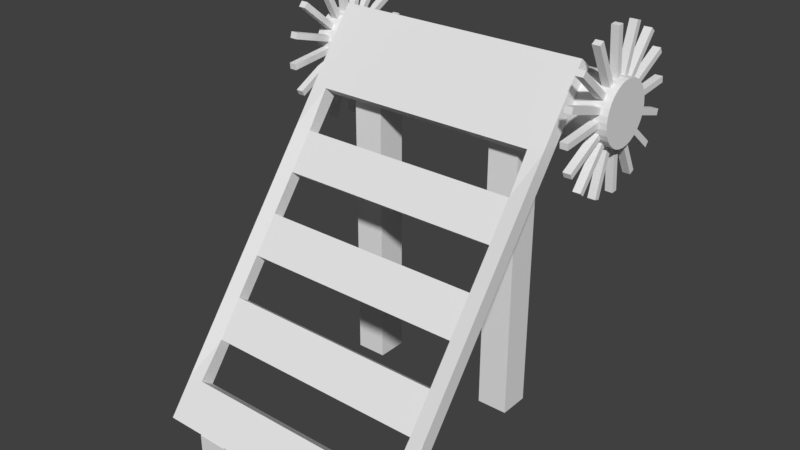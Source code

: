 # Source: Torture_1.blend  (saved by Blender 2.78.0; exported with 4.5.12 LTS)
import bpy
from mathutils import Matrix  # noqa: F401  (used for matrix-valued properties, if any)

bpy.ops.wm.read_factory_settings(use_empty=True)
scene = bpy.context.scene
scene.name = 'Scene'

# ---- collections
col_collection_1 = bpy.data.collections.new('Collection 1'); scene.collection.children.link(col_collection_1)

# ---- materials (node trees are filled in below, after node groups)
mat_material = bpy.data.materials.new('Material')
mat_material.alpha_threshold = 0.0
mat_material.use_transparent_shadow = False
mat_material.roughness = 0.5
mat_material.line_color = (0.0, 0.0, 0.0, 1.0)

# ---- material node trees

# ---- world
world_world = bpy.data.worlds.new('World'); scene.world = world_world
world_world.color = (0.05088, 0.05088, 0.05088)
world_world.use_sun_shadow = False
world_world.sun_shadow_jitter_overblur = 0.0
world_world.cycles.sampling_method = 'MANUAL'

# ---- meshes
me_cube = bpy.data.meshes.new('Cube')
me_cube.from_pydata([(0.6, 1.1, 0.0), (0.6, 0.9, 0.0), (0.4, 0.9, 0.0), (0.4, 1.1, 0.0), (0.6, 1.1, 2.127), (0.6, 0.9, 2.0), (0.4, 0.9, 2.0), (0.4, 1.1, 2.127), (-0.4, 1.1, 0.0), (-0.4, 0.9, 0.0), (-0.6, 0.9, 0.0), (-0.6, 1.1, 0.0), (-0.4, 1.1, 2.127), (-0.4, 0.9, 2.0), (-0.6, 0.9, 2.0), (-0.6, 1.1, 2.127), (0.6099, -0.331, -0.02894), (0.6099, -0.531, -0.02894), (0.4099, -0.531, -0.02894), (0.4099, -0.331, -0.02894), (0.6099, -0.331, 0.2647), (0.6099, -0.531, 0.08885), (0.4099, -0.531, 0.08885), (0.4099, -0.331, 0.2647), (-0.3901, -0.331, -0.02894), (-0.3901, -0.531, -0.02894), (-0.5901, -0.531, -0.02894), (-0.5901, -0.331, -0.02894), (-0.3901, -0.331, 0.2647), (-0.3901, -0.531, 0.08885), (-0.5901, -0.531, 0.08885), (-0.5901, -0.331, 0.2647), (-0.8342, -0.4577, 0.04457), (-0.8342, -0.5377, 0.1046), (-0.8342, 1.188, 2.238), (-0.8342, 1.108, 2.298), (0.8342, -0.4577, 0.04457), (0.8342, -0.5377, 0.1046), (0.8342, 1.188, 2.238), (0.8342, 1.108, 2.298), (-0.8342, 0.8586, 1.799), (-0.8342, 0.5295, 1.36), (-0.8342, 0.2004, 0.9218), (-0.8342, -0.1287, 0.4832), (-0.8342, -0.2087, 0.5432), (-0.8342, 0.1204, 0.9818), (-0.8342, 0.4495, 1.42), (-0.8342, 0.7786, 1.859), (0.8342, -0.1287, 0.4832), (0.8342, 0.2004, 0.9218), (0.8342, 0.5295, 1.36), (0.8342, 0.8586, 1.799), (0.8342, 0.7786, 1.859), (0.8342, 0.4495, 1.42), (0.8342, 0.1204, 0.9818), (0.8342, -0.2087, 0.5432), (0.7342, 1.188, 2.238), (0.7342, 1.108, 2.298), (0.7342, -0.4577, 0.04457), (0.7342, -0.5377, 0.1046), (0.7342, 0.7786, 1.859), (0.7342, 0.4627, 1.41), (0.7342, 0.1336, 0.9719), (0.7342, -0.1954, 0.5333), (0.7342, 0.8586, 1.799), (0.7342, 0.5295, 1.36), (0.7342, 0.2004, 0.9218), (0.7342, -0.1287, 0.4832), (-0.7342, 1.188, 2.238), (-0.7342, -0.5377, 0.1046), (-0.7342, 0.8586, 1.799), (-0.7342, 0.5295, 1.36), (-0.7342, 0.2004, 0.9218), (-0.7342, -0.1287, 0.4832), (-0.7342, 1.108, 2.298), (-0.7342, -0.4577, 0.04457), (-0.7342, 0.7786, 1.859), (-0.7342, 0.4627, 1.41), (-0.7342, 0.1336, 0.9719), (-0.7342, -0.1954, 0.5333), (-0.8342, 0.365, 1.141), (-0.8342, 0.285, 1.201), (0.8342, 0.365, 1.141), (0.8342, 0.285, 1.201), (0.7342, 0.365, 1.141), (0.7342, 0.2982, 1.191), (-0.7342, 0.365, 1.141), (-0.7342, 0.2982, 1.191), (-0.8342, 0.03588, 0.7025), (-0.8342, -0.04411, 0.7625), (0.8342, 0.03588, 0.7025), (0.8342, -0.04411, 0.7625), (0.7342, 0.03588, 0.7025), (0.7342, -0.0309, 0.7526), (-0.7342, 0.03588, 0.7025), (-0.7342, -0.0309, 0.7526), (-0.8342, -0.2932, 0.2639), (0.8342, -0.3732, 0.3239), (-0.8342, -0.3732, 0.3239), (0.8342, -0.2932, 0.2639), (0.7342, -0.3732, 0.3239), (0.7342, -0.2932, 0.2639), (-0.7342, -0.2932, 0.2639), (-0.7342, -0.3732, 0.3239), (-0.8342, 0.694, 1.58), (-0.8342, 0.614, 1.64), (0.8342, 0.694, 1.58), (0.8342, 0.614, 1.64), (0.7342, 0.694, 1.58), (0.7342, 0.6273, 1.63), (-0.7342, 0.694, 1.58), (-0.7342, 0.6273, 1.63), (-0.8342, 0.9431, 2.078), (0.8342, 1.023, 2.018), (-0.8342, 1.023, 2.018), (0.8342, 0.9431, 2.078), (0.7342, 1.023, 2.018), (0.7342, 0.9431, 2.078), (-0.7342, 1.023, 2.018), (-0.7342, 0.9431, 2.078), (-1.0, 1.444, 2.0), (1.0, 1.444, 2.0), (-1.0, 1.44, 1.961), (1.0, 1.44, 1.961), (-1.0, 1.429, 1.923), (1.0, 1.429, 1.923), (-1.0, 1.41, 1.889), (1.0, 1.41, 1.889), (-1.0, 1.385, 1.859), (1.0, 1.385, 1.859), (-1.0, 1.355, 1.834), (1.0, 1.355, 1.834), (-1.0, 1.32, 1.815), (1.0, 1.32, 1.815), (-1.0, 1.283, 1.804), (1.0, 1.283, 1.804), (-1.0, 1.244, 1.8), (1.0, 1.244, 1.8), (-1.0, 1.205, 1.804), (1.0, 1.205, 1.804), (-1.0, 1.167, 1.815), (1.0, 1.167, 1.815), (-1.0, 1.133, 1.834), (1.0, 1.133, 1.834), (-1.0, 1.102, 1.859), (1.0, 1.102, 1.859), (-1.0, 1.077, 1.889), (1.0, 1.077, 1.889), (-1.0, 1.059, 1.923), (1.0, 1.059, 1.923), (-1.0, 1.048, 1.961), (1.0, 1.048, 1.961), (-1.0, 1.044, 2.0), (1.0, 1.044, 2.0), (-1.0, 1.048, 2.039), (1.0, 1.048, 2.039), (-1.0, 1.059, 2.077), (1.0, 1.059, 2.077), (-1.0, 1.077, 2.111), (1.0, 1.077, 2.111), (-1.0, 1.102, 2.141), (1.0, 1.102, 2.141), (-1.0, 1.133, 2.166), (1.0, 1.133, 2.166), (-1.0, 1.167, 2.185), (1.0, 1.167, 2.185), (-1.0, 1.205, 2.196), (1.0, 1.205, 2.196), (-1.0, 1.244, 2.2), (1.0, 1.244, 2.2), (-1.0, 1.283, 2.196), (1.0, 1.283, 2.196), (-1.0, 1.32, 2.185), (1.0, 1.32, 2.185), (-1.0, 1.355, 2.166), (1.0, 1.355, 2.166), (-1.0, 1.385, 2.141), (1.0, 1.385, 2.141), (-1.0, 1.41, 2.111), (1.0, 1.41, 2.111), (-1.0, 1.429, 2.077), (1.0, 1.429, 2.077), (-1.0, 1.44, 2.039), (1.0, 1.44, 2.039), (0.95, 1.444, 2.0), (0.95, 1.44, 1.961), (0.95, 1.429, 1.923), (0.95, 1.41, 1.889), (0.95, 1.385, 1.859), (0.95, 1.355, 1.834), (0.95, 1.32, 1.815), (0.95, 1.283, 1.804), (0.95, 1.244, 1.8), (0.95, 1.205, 1.804), (0.95, 1.167, 1.815), (0.95, 1.133, 1.834), (0.95, 1.102, 1.859), (0.95, 1.077, 1.889), (0.95, 1.059, 1.923), (0.95, 1.048, 1.961), (0.95, 1.044, 2.0), (0.95, 1.048, 2.039), (0.95, 1.059, 2.077), (0.95, 1.077, 2.111), (0.95, 1.102, 2.141), (0.95, 1.133, 2.166), (0.95, 1.167, 2.185), (0.95, 1.205, 2.196), (0.95, 1.244, 2.2), (0.95, 1.283, 2.196), (0.95, 1.32, 2.185), (0.95, 1.355, 2.166), (0.95, 1.385, 2.141), (0.95, 1.41, 2.111), (0.95, 1.429, 2.077), (0.95, 1.44, 2.039), (-0.9525, 1.44, 1.961), (-0.9525, 1.429, 1.923), (-0.9525, 1.41, 1.889), (-0.9525, 1.385, 1.859), (-0.9525, 1.355, 1.834), (-0.9525, 1.32, 1.815), (-0.9525, 1.283, 1.804), (-0.9525, 1.244, 1.8), (-0.9525, 1.205, 1.804), (-0.9525, 1.167, 1.815), (-0.9525, 1.133, 1.834), (-0.9525, 1.102, 1.859), (-0.9525, 1.077, 1.889), (-0.9525, 1.059, 1.923), (-0.9525, 1.048, 1.961), (-0.9525, 1.044, 2.0), (-0.9525, 1.048, 2.039), (-0.9525, 1.059, 2.077), (-0.9525, 1.077, 2.111), (-0.9525, 1.102, 2.141), (-0.9525, 1.133, 2.166), (-0.9525, 1.167, 2.185), (-0.9525, 1.205, 2.196), (-0.9525, 1.244, 2.2), (-0.9525, 1.283, 2.196), (-0.9525, 1.32, 2.185), (-0.9525, 1.355, 2.166), (-0.9525, 1.385, 2.141), (-0.9525, 1.41, 2.111), (-0.9525, 1.429, 2.077), (-0.9525, 1.44, 2.039), (-0.9525, 1.444, 2.0), (-0.9525, 1.37, 2.483), (-1.0, 1.37, 2.483), (-1.0, 1.407, 2.472), (1.0, 1.407, 2.472), (1.0, 1.37, 2.483), (-0.9525, 1.407, 2.472), (0.95, 1.37, 2.483), (0.95, 1.407, 2.472), (-0.9525, 1.175, 2.495), (-1.0, 1.175, 2.495), (-1.0, 1.214, 2.499), (1.0, 1.214, 2.499), (1.0, 1.175, 2.495), (-0.9525, 1.214, 2.499), (0.95, 1.175, 2.495), (0.95, 1.214, 2.499), (-0.9525, 0.9912, 2.431), (-1.0, 0.9912, 2.431), (-1.0, 1.026, 2.449), (1.0, 1.026, 2.449), (1.0, 0.9912, 2.431), (-0.9525, 1.026, 2.449), (0.95, 0.9912, 2.431), (0.95, 1.026, 2.449), (-0.9525, 0.8456, 2.301), (-1.0, 0.8456, 2.301), (-1.0, 0.8704, 2.332), (1.0, 0.8704, 2.332), (1.0, 0.8456, 2.301), (-0.9525, 0.8704, 2.332), (0.95, 0.8456, 2.301), (0.95, 0.8704, 2.332), (-0.9525, 0.7605, 2.126), (-1.0, 0.7605, 2.126), (-1.0, 0.7719, 2.164), (1.0, 0.7719, 2.164), (1.0, 0.7605, 2.126), (-0.9525, 0.7719, 2.164), (0.95, 0.7605, 2.126), (0.95, 0.7719, 2.164), (-0.9525, 0.749, 1.932), (-1.0, 0.749, 1.932), (-1.0, 0.7452, 1.971), (1.0, 0.7452, 1.971), (1.0, 0.749, 1.932), (-0.9525, 0.7452, 1.971), (0.95, 0.749, 1.932), (0.95, 0.7452, 1.971), (-0.9525, 0.8129, 1.747), (-1.0, 0.8129, 1.747), (-1.0, 0.7944, 1.782), (1.0, 0.7944, 1.782), (1.0, 0.8129, 1.747), (-0.9525, 0.7944, 1.782), (0.95, 0.8129, 1.747), (0.95, 0.7944, 1.782), (-0.9525, 0.9423, 1.602), (-1.0, 0.9423, 1.602), (-1.0, 0.912, 1.627), (1.0, 0.912, 1.627), (1.0, 0.9423, 1.602), (-0.9525, 0.912, 1.627), (0.95, 0.9423, 1.602), (0.95, 0.912, 1.627), (-0.9525, 1.118, 1.517), (-1.0, 1.118, 1.517), (-1.0, 1.08, 1.528), (1.0, 1.08, 1.528), (1.0, 1.118, 1.517), (-0.9525, 1.08, 1.528), (0.95, 1.118, 1.517), (0.95, 1.08, 1.528), (-0.9525, 1.312, 1.505), (-1.0, 1.312, 1.505), (-1.0, 1.273, 1.501), (1.0, 1.273, 1.501), (1.0, 1.312, 1.505), (-0.9525, 1.273, 1.501), (0.95, 1.312, 1.505), (0.95, 1.273, 1.501), (-0.9525, 1.496, 1.569), (-1.0, 1.496, 1.569), (-1.0, 1.462, 1.551), (1.0, 1.462, 1.551), (1.0, 1.496, 1.569), (-0.9525, 1.462, 1.551), (0.95, 1.496, 1.569), (0.95, 1.462, 1.551), (-0.9525, 1.642, 1.699), (-1.0, 1.642, 1.699), (-1.0, 1.617, 1.668), (1.0, 1.617, 1.668), (1.0, 1.642, 1.699), (-0.9525, 1.617, 1.668), (0.95, 1.642, 1.699), (0.95, 1.617, 1.668), (-0.9525, 1.727, 1.874), (-1.0, 1.727, 1.874), (-1.0, 1.716, 1.836), (1.0, 1.716, 1.836), (1.0, 1.727, 1.874), (-0.9525, 1.716, 1.836), (0.95, 1.727, 1.874), (0.95, 1.716, 1.836), (0.95, 1.742, 2.029), (1.0, 1.742, 2.029), (-0.9525, 1.738, 2.068), (-1.0, 1.738, 2.068), (-1.0, 1.742, 2.029), (1.0, 1.738, 2.068), (0.95, 1.738, 2.068), (-0.9525, 1.742, 2.029), (-0.9525, 1.675, 2.253), (-1.0, 1.675, 2.253), (-1.0, 1.693, 2.218), (1.0, 1.693, 2.218), (1.0, 1.675, 2.253), (-0.9525, 1.693, 2.218), (0.95, 1.675, 2.253), (0.95, 1.693, 2.218), (-0.9525, 1.545, 2.398), (-1.0, 1.545, 2.398), (-1.0, 1.575, 2.373), (1.0, 1.575, 2.373), (1.0, 1.545, 2.398), (-0.9525, 1.575, 2.373), (0.95, 1.545, 2.398), (0.95, 1.575, 2.373), (-1.05, 1.444, 2.0), (-1.05, 1.44, 1.961), (-1.05, 1.429, 1.923), (-1.05, 1.41, 1.889), (-1.05, 1.385, 1.859), (-1.05, 1.355, 1.834), (-1.05, 1.32, 1.815), (-1.05, 1.283, 1.804), (-1.05, 1.244, 1.8), (-1.05, 1.205, 1.804), (-1.05, 1.167, 1.815), (-1.05, 1.133, 1.834), (-1.05, 1.102, 1.859), (-1.05, 1.077, 1.889), (-1.05, 1.059, 1.923), (-1.05, 1.048, 1.961), (-1.05, 1.044, 2.0), (-1.05, 1.048, 2.039), (-1.05, 1.059, 2.077), (-1.05, 1.077, 2.111), (-1.05, 1.102, 2.141), (-1.05, 1.133, 2.166), (-1.05, 1.167, 2.185), (-1.05, 1.205, 2.196), (-1.05, 1.244, 2.2), (-1.05, 1.283, 2.196), (-1.05, 1.32, 2.185), (-1.05, 1.355, 2.166), (-1.05, 1.385, 2.141), (-1.05, 1.41, 2.111), (-1.05, 1.429, 2.077), (-1.05, 1.44, 2.039), (1.05, 1.44, 1.961), (1.05, 1.444, 2.0), (1.05, 1.429, 1.923), (1.05, 1.41, 1.889), (1.05, 1.385, 1.859), (1.05, 1.355, 1.834), (1.05, 1.32, 1.815), (1.05, 1.283, 1.804), (1.05, 1.244, 1.8), (1.05, 1.205, 1.804), (1.05, 1.167, 1.815), (1.05, 1.133, 1.834), (1.05, 1.102, 1.859), (1.05, 1.077, 1.889), (1.05, 1.059, 1.923), (1.05, 1.048, 1.961), (1.05, 1.044, 2.0), (1.05, 1.048, 2.039), (1.05, 1.059, 2.077), (1.05, 1.077, 2.111), (1.05, 1.102, 2.141), (1.05, 1.133, 2.166), (1.05, 1.167, 2.185), (1.05, 1.205, 2.196), (1.05, 1.244, 2.2), (1.05, 1.283, 2.196), (1.05, 1.32, 2.185), (1.05, 1.355, 2.166), (1.05, 1.385, 2.141), (1.05, 1.41, 2.111), (1.05, 1.429, 2.077), (1.05, 1.44, 2.039), (-0.572, 1.444, 2.0), (-0.1915, 1.444, 2.0), (0.189, 1.444, 2.0), (0.5695, 1.444, 2.0), (0.5695, 1.44, 1.961), (0.189, 1.44, 1.961), (-0.1915, 1.44, 1.961), (-0.572, 1.44, 1.961), (0.5695, 1.429, 1.923), (0.189, 1.429, 1.923), (-0.1915, 1.429, 1.923), (-0.572, 1.429, 1.923), (0.5695, 1.41, 1.889), (0.189, 1.41, 1.889), (-0.1915, 1.41, 1.889), (-0.572, 1.41, 1.889), (0.5695, 1.385, 1.859), (0.189, 1.385, 1.859), (-0.1915, 1.385, 1.859), (-0.572, 1.385, 1.859), (0.5695, 1.355, 1.834), (0.189, 1.355, 1.834), (-0.1915, 1.355, 1.834), (-0.572, 1.355, 1.834), (0.5695, 1.32, 1.815), (0.189, 1.32, 1.815), (-0.1915, 1.32, 1.815), (-0.572, 1.32, 1.815), (0.5695, 1.283, 1.804), (0.189, 1.283, 1.804), (-0.1915, 1.283, 1.804), (-0.572, 1.283, 1.804), (0.5695, 1.244, 1.8), (0.189, 1.244, 1.8), (-0.1915, 1.244, 1.8), (-0.572, 1.244, 1.8), (0.5695, 1.205, 1.804), (0.189, 1.205, 1.804), (-0.1915, 1.205, 1.804), (-0.572, 1.205, 1.804), (0.5695, 1.167, 1.815), (0.189, 1.167, 1.815), (-0.1915, 1.167, 1.815), (-0.572, 1.167, 1.815), (0.5695, 1.133, 1.834), (0.189, 1.133, 1.834), (-0.1915, 1.133, 1.834), (-0.572, 1.133, 1.834), (0.5695, 1.102, 1.859), (0.189, 1.102, 1.859), (-0.1915, 1.102, 1.859), (-0.572, 1.102, 1.859), (0.5695, 1.077, 1.889), (0.189, 1.077, 1.889), (-0.1915, 1.077, 1.889), (-0.572, 1.077, 1.889), (0.5695, 1.059, 1.923), (0.189, 1.059, 1.923), (-0.1915, 1.059, 1.923), (-0.572, 1.059, 1.923), (0.5695, 1.048, 1.961), (0.189, 1.048, 1.961), (-0.1915, 1.048, 1.961), (-0.572, 1.048, 1.961), (0.5695, 1.044, 2.0), (0.189, 1.044, 2.0), (-0.1915, 1.044, 2.0), (-0.572, 1.044, 2.0), (0.5695, 1.048, 2.039), (0.189, 1.048, 2.039), (-0.1915, 1.048, 2.039), (-0.572, 1.048, 2.039), (0.5695, 1.059, 2.077), (0.189, 1.059, 2.077), (-0.1915, 1.059, 2.077), (-0.572, 1.059, 2.077), (0.5695, 1.077, 2.111), (0.189, 1.077, 2.111), (-0.1915, 1.077, 2.111), (-0.572, 1.077, 2.111), (0.5695, 1.102, 2.141), (0.189, 1.102, 2.141), (-0.1915, 1.102, 2.141), (-0.572, 1.102, 2.141), (0.5695, 1.133, 2.166), (0.189, 1.133, 2.166), (-0.1915, 1.133, 2.166), (-0.572, 1.133, 2.166), (0.5695, 1.167, 2.185), (0.189, 1.167, 2.185), (-0.1915, 1.167, 2.185), (-0.572, 1.167, 2.185), (0.5695, 1.205, 2.196), (0.189, 1.205, 2.196), (-0.1915, 1.205, 2.196), (-0.572, 1.205, 2.196), (0.5695, 1.244, 2.2), (0.189, 1.244, 2.2), (-0.1915, 1.244, 2.2), (-0.572, 1.244, 2.2), (0.5695, 1.283, 2.196), (0.189, 1.283, 2.196), (-0.1915, 1.283, 2.196), (-0.572, 1.283, 2.196), (0.5695, 1.32, 2.185), (0.189, 1.32, 2.185), (-0.1915, 1.32, 2.185), (-0.572, 1.32, 2.185), (0.5695, 1.355, 2.166), (0.189, 1.355, 2.166), (-0.1915, 1.355, 2.166), (-0.572, 1.355, 2.166), (0.5695, 1.385, 2.141), (0.189, 1.385, 2.141), (-0.1915, 1.385, 2.141), (-0.572, 1.385, 2.141), (0.5695, 1.41, 2.111), (0.189, 1.41, 2.111), (-0.1915, 1.41, 2.111), (-0.572, 1.41, 2.111), (0.5695, 1.429, 2.077), (0.189, 1.429, 2.077), (-0.1915, 1.429, 2.077), (-0.572, 1.429, 2.077), (0.5695, 1.44, 2.039), (0.189, 1.44, 2.039), (-0.1915, 1.44, 2.039), (-0.572, 1.44, 2.039), (0.208, 1.424, 2.0), (0.5505, 1.424, 2.0), (0.5505, 1.42, 1.965), (0.208, 1.42, 1.965), (0.5505, 1.41, 1.931), (0.208, 1.41, 1.931), (0.5505, 1.393, 1.9), (0.208, 1.393, 1.9), (0.5505, 1.371, 1.873), (0.208, 1.371, 1.873), (0.5505, 1.344, 1.85), (0.208, 1.344, 1.85), (0.5505, 1.313, 1.834), (0.208, 1.313, 1.834), (0.5505, 1.279, 1.823), (0.208, 1.279, 1.823), (0.5505, 1.244, 1.82), (0.208, 1.244, 1.82), (0.5505, 1.209, 1.823), (0.208, 1.209, 1.823), (0.5505, 1.175, 1.834), (0.208, 1.175, 1.834), (0.5505, 1.144, 1.85), (0.208, 1.144, 1.85), (0.5505, 1.116, 1.873), (0.208, 1.116, 1.873), (0.5505, 1.094, 1.9), (0.208, 1.094, 1.9), (0.5505, 1.077, 1.931), (0.208, 1.077, 1.931), (0.5505, 1.067, 1.965), (0.208, 1.067, 1.965), (0.5505, 1.064, 2.0), (0.208, 1.064, 2.0), (0.5505, 1.067, 2.035), (0.208, 1.067, 2.035), (0.5505, 1.077, 2.069), (0.208, 1.077, 2.069), (0.5505, 1.094, 2.1), (0.208, 1.094, 2.1), (0.5505, 1.116, 2.127), (0.208, 1.116, 2.127), (0.5505, 1.144, 2.15), (0.208, 1.144, 2.15), (0.5505, 1.175, 2.166), (0.208, 1.175, 2.166), (0.5505, 1.209, 2.177), (0.208, 1.209, 2.177), (0.5505, 1.244, 2.18), (0.208, 1.244, 2.18), (0.5505, 1.279, 2.177), (0.208, 1.279, 2.177), (0.5505, 1.313, 2.166), (0.208, 1.313, 2.166), (0.5505, 1.344, 2.15), (0.208, 1.344, 2.15), (0.5505, 1.371, 2.127), (0.208, 1.371, 2.127), (0.5505, 1.393, 2.1), (0.208, 1.393, 2.1), (0.5505, 1.41, 2.069), (0.208, 1.41, 2.069), (0.5505, 1.42, 2.035), (0.208, 1.42, 2.035), (-0.553, 1.424, 2.0), (-0.2105, 1.424, 2.0), (-0.2105, 1.42, 1.965), (-0.553, 1.42, 1.965), (-0.2105, 1.41, 1.931), (-0.553, 1.41, 1.931), (-0.2105, 1.393, 1.9), (-0.553, 1.393, 1.9), (-0.2105, 1.371, 1.873), (-0.553, 1.371, 1.873), (-0.2105, 1.344, 1.85), (-0.553, 1.344, 1.85), (-0.2105, 1.313, 1.834), (-0.553, 1.313, 1.834), (-0.2105, 1.279, 1.823), (-0.553, 1.279, 1.823), (-0.2105, 1.244, 1.82), (-0.553, 1.244, 1.82), (-0.2105, 1.209, 1.823), (-0.553, 1.209, 1.823), (-0.2105, 1.175, 1.834), (-0.553, 1.175, 1.834), (-0.2105, 1.144, 1.85), (-0.553, 1.144, 1.85), (-0.2105, 1.116, 1.873), (-0.553, 1.116, 1.873), (-0.2105, 1.094, 1.9), (-0.553, 1.094, 1.9), (-0.2105, 1.077, 1.931), (-0.553, 1.077, 1.931), (-0.2105, 1.067, 1.965), (-0.553, 1.067, 1.965), (-0.2105, 1.064, 2.0), (-0.553, 1.064, 2.0), (-0.2105, 1.067, 2.035), (-0.553, 1.067, 2.035), (-0.2105, 1.077, 2.069), (-0.553, 1.077, 2.069), (-0.2105, 1.094, 2.1), (-0.553, 1.094, 2.1), (-0.2105, 1.116, 2.127), (-0.553, 1.116, 2.127), (-0.2105, 1.144, 2.15), (-0.553, 1.144, 2.15), (-0.2105, 1.175, 2.166), (-0.553, 1.175, 2.166), (-0.2105, 1.209, 2.177), (-0.553, 1.209, 2.177), (-0.2105, 1.244, 2.18), (-0.553, 1.244, 2.18), (-0.2105, 1.279, 2.177), (-0.553, 1.279, 2.177), (-0.2105, 1.313, 2.166), (-0.553, 1.313, 2.166), (-0.2105, 1.344, 2.15), (-0.553, 1.344, 2.15), (-0.2105, 1.371, 2.127), (-0.553, 1.371, 2.127), (-0.2105, 1.393, 2.1), (-0.553, 1.393, 2.1), (-0.2105, 1.41, 2.069), (-0.553, 1.41, 2.069), (-0.2105, 1.42, 2.035), (-0.553, 1.42, 2.035)], [], [(0, 1, 2, 3), (4, 7, 6, 5), (0, 4, 5, 1), (1, 5, 6, 2), (2, 6, 7, 3), (4, 0, 3, 7), (8, 9, 10, 11), (12, 15, 14, 13), (8, 12, 13, 9), (9, 13, 14, 10), (10, 14, 15, 11), (12, 8, 11, 15), (16, 17, 18, 19), (20, 23, 22, 21), (16, 20, 21, 17), (17, 21, 22, 18), (18, 22, 23, 19), (20, 16, 19, 23), (24, 25, 26, 27), (28, 31, 30, 29), (24, 28, 29, 25), (25, 29, 30, 26), (26, 30, 31, 27), (28, 24, 27, 31), (114, 112, 35, 34), (56, 57, 39, 38), (99, 97, 37, 36), (75, 69, 33, 32), (101, 99, 36, 58), (103, 98, 33, 69), (119, 112, 47, 76), (111, 105, 46, 77), (87, 81, 45, 78), (95, 89, 44, 79), (116, 113, 51, 64), (108, 106, 50, 65), (84, 82, 49, 66), (92, 90, 48, 67), (113, 115, 52, 51), (106, 107, 53, 50), (82, 83, 54, 49), (90, 91, 55, 48), (96, 98, 44, 43), (88, 89, 45, 42), (80, 81, 46, 41), (104, 105, 47, 40), (94, 92, 67, 73), (86, 84, 66, 72), (110, 108, 65, 71), (118, 116, 64, 70), (91, 93, 63, 55), (83, 85, 62, 54), (107, 109, 61, 53), (115, 117, 60, 52), (97, 100, 59, 37), (102, 101, 58, 75), (36, 37, 59, 58), (68, 74, 57, 56), (34, 35, 74, 68), (96, 102, 75, 32), (114, 118, 70, 40), (104, 110, 71, 41), (80, 86, 72, 42), (88, 94, 73, 43), (93, 95, 79, 63), (85, 87, 78, 62), (109, 111, 77, 61), (117, 119, 76, 60), (100, 103, 69, 59), (58, 59, 69, 75), (41, 71, 86, 80), (53, 61, 85, 83), (42, 45, 81, 80), (50, 53, 83, 82), (65, 50, 82, 84), (77, 46, 81, 87), (79, 73, 67, 63), (42, 72, 94, 88), (54, 62, 93, 91), (100, 101, 102, 103), (43, 44, 89, 88), (49, 54, 91, 90), (66, 49, 90, 92), (78, 45, 89, 95), (76, 70, 64, 60), (43, 73, 102, 96), (77, 71, 65, 61), (55, 63, 100, 97), (32, 33, 98, 96), (79, 44, 98, 103), (67, 48, 99, 101), (48, 55, 97, 99), (78, 72, 66, 62), (40, 70, 110, 104), (52, 60, 109, 107), (93, 92, 94, 95), (41, 46, 105, 104), (51, 52, 107, 106), (64, 51, 106, 108), (76, 47, 105, 111), (57, 74, 119, 117), (34, 68, 118, 114), (39, 57, 117, 115), (68, 56, 116, 118), (38, 39, 115, 113), (56, 38, 113, 116), (74, 35, 112, 119), (40, 47, 112, 114), (109, 108, 110, 111), (70, 76, 111, 110), (108, 109, 60, 64), (84, 85, 61, 65), (92, 93, 62, 66), (63, 67, 101, 100), (73, 79, 103, 102), (72, 78, 95, 94), (71, 77, 87, 86), (85, 84, 86, 87), (184, 121, 123, 185), (122, 216, 344, 345), (186, 125, 127, 187), (219, 128, 338, 341), (188, 129, 131, 189), (132, 130, 329, 330), (190, 133, 135, 191), (222, 223, 325, 320), (192, 137, 139, 193), (141, 194, 319, 315), (194, 141, 143, 195), (196, 195, 310, 311), (196, 145, 147, 197), (148, 146, 297, 298), (198, 149, 151, 199), (200, 199, 294, 295), (200, 153, 155, 201), (201, 155, 284, 286), (202, 157, 159, 203), (235, 160, 274, 277), (204, 161, 163, 205), (163, 165, 267, 268), (206, 165, 167, 207), (166, 238, 256, 257), (208, 169, 171, 209), (241, 172, 250, 253), (210, 173, 175, 211), (176, 174, 369, 370), (212, 177, 179, 213), (244, 245, 365, 360), (125, 123, 408, 410), (214, 181, 183, 215), (183, 121, 353, 357), (158, 160, 396, 395), (564, 215, 184, 443), (560, 214, 215, 564), (556, 213, 214, 560), (552, 212, 213, 556), (548, 211, 212, 552), (544, 210, 211, 548), (540, 209, 210, 544), (536, 208, 209, 540), (532, 207, 208, 536), (528, 206, 207, 532), (524, 205, 206, 528), (520, 204, 205, 524), (516, 203, 204, 520), (512, 202, 203, 516), (508, 201, 202, 512), (504, 200, 201, 508), (500, 199, 200, 504), (496, 198, 199, 500), (492, 197, 198, 496), (488, 196, 197, 492), (484, 195, 196, 488), (480, 194, 195, 484), (476, 193, 194, 480), (472, 192, 193, 476), (468, 191, 192, 472), (464, 190, 191, 468), (460, 189, 190, 464), (456, 188, 189, 460), (452, 187, 188, 456), (448, 186, 187, 452), (444, 185, 186, 448), (443, 184, 185, 444), (120, 247, 216, 122), (123, 125, 347, 348), (124, 217, 218, 126), (129, 188, 343, 339), (128, 219, 220, 130), (221, 132, 330, 333), (132, 221, 222, 134), (137, 192, 327, 323), (136, 223, 224, 138), (194, 193, 318, 319), (140, 225, 226, 142), (226, 227, 309, 304), (144, 227, 228, 146), (228, 229, 301, 296), (148, 229, 230, 150), (151, 153, 291, 292), (152, 231, 232, 154), (154, 232, 280, 281), (156, 233, 234, 158), (203, 159, 276, 278), (160, 235, 236, 162), (205, 163, 268, 270), (164, 237, 238, 166), (167, 169, 259, 260), (168, 239, 240, 170), (173, 210, 255, 251), (172, 241, 242, 174), (243, 176, 370, 373), (176, 243, 244, 178), (181, 214, 367, 363), (180, 245, 246, 182), (184, 215, 358, 352), (254, 252, 251, 255), (249, 248, 253, 250), (172, 170, 249, 250), (240, 241, 253, 248), (210, 209, 254, 255), (209, 171, 252, 254), (171, 173, 251, 252), (170, 240, 248, 249), (262, 260, 259, 263), (257, 256, 261, 258), (169, 208, 263, 259), (238, 239, 261, 256), (239, 168, 258, 261), (208, 207, 262, 263), (168, 166, 257, 258), (207, 167, 260, 262), (270, 268, 267, 271), (265, 264, 269, 266), (165, 206, 271, 267), (162, 236, 264, 265), (206, 205, 270, 271), (236, 237, 269, 264), (237, 164, 266, 269), (164, 162, 265, 266), (278, 276, 275, 279), (273, 272, 277, 274), (160, 158, 273, 274), (204, 203, 278, 279), (161, 204, 279, 275), (159, 161, 275, 276), (234, 235, 277, 272), (158, 234, 272, 273), (286, 284, 283, 287), (281, 280, 285, 282), (202, 201, 286, 287), (233, 156, 282, 285), (156, 154, 281, 282), (157, 202, 287, 283), (232, 233, 285, 280), (155, 157, 283, 284), (294, 292, 291, 295), (289, 288, 293, 290), (199, 151, 292, 294), (150, 230, 288, 289), (231, 152, 290, 293), (153, 200, 295, 291), (152, 150, 289, 290), (230, 231, 293, 288), (302, 300, 299, 303), (297, 296, 301, 298), (198, 197, 302, 303), (197, 147, 300, 302), (147, 149, 299, 300), (146, 228, 296, 297), (149, 198, 303, 299), (229, 148, 298, 301), (310, 308, 307, 311), (305, 304, 309, 306), (227, 144, 306, 309), (144, 142, 305, 306), (195, 143, 308, 310), (143, 145, 307, 308), (142, 226, 304, 305), (145, 196, 311, 307), (318, 316, 315, 319), (313, 312, 317, 314), (139, 141, 315, 316), (138, 224, 312, 313), (224, 225, 317, 312), (225, 140, 314, 317), (193, 139, 316, 318), (140, 138, 313, 314), (326, 324, 323, 327), (321, 320, 325, 322), (135, 137, 323, 324), (134, 222, 320, 321), (191, 135, 324, 326), (223, 136, 322, 325), (136, 134, 321, 322), (192, 191, 326, 327), (334, 332, 331, 335), (329, 328, 333, 330), (133, 190, 335, 331), (220, 221, 333, 328), (131, 133, 331, 332), (130, 220, 328, 329), (189, 131, 332, 334), (190, 189, 334, 335), (342, 340, 339, 343), (337, 336, 341, 338), (128, 126, 337, 338), (218, 219, 341, 336), (188, 187, 342, 343), (187, 127, 340, 342), (127, 129, 339, 340), (126, 218, 336, 337), (350, 348, 347, 351), (345, 344, 349, 346), (125, 186, 351, 347), (216, 217, 349, 344), (217, 124, 346, 349), (186, 185, 350, 351), (124, 122, 345, 346), (185, 123, 348, 350), (358, 357, 353, 352), (355, 354, 359, 356), (182, 246, 354, 355), (246, 247, 359, 354), (215, 183, 357, 358), (120, 182, 355, 356), (247, 120, 356, 359), (121, 184, 352, 353), (366, 364, 363, 367), (361, 360, 365, 362), (179, 181, 363, 364), (178, 244, 360, 361), (213, 179, 364, 366), (245, 180, 362, 365), (180, 178, 361, 362), (214, 213, 366, 367), (374, 372, 371, 375), (369, 368, 373, 370), (177, 212, 375, 371), (242, 243, 373, 368), (175, 177, 371, 372), (174, 242, 368, 369), (211, 175, 372, 374), (212, 211, 374, 375), (376, 377, 378, 379, 380, 381, 382, 383, 384, 385, 386, 387, 388, 389, 390, 391, 392, 393, 394, 395, 396, 397, 398, 399, 400, 401, 402, 403, 404, 405, 406, 407), (176, 178, 405, 404), (132, 134, 383, 382), (150, 152, 392, 391), (168, 170, 401, 400), (124, 126, 379, 378), (142, 144, 388, 387), (160, 162, 397, 396), (178, 180, 406, 405), (134, 136, 384, 383), (152, 154, 393, 392), (170, 172, 402, 401), (126, 128, 380, 379), (144, 146, 389, 388), (162, 164, 398, 397), (180, 182, 407, 406), (136, 138, 385, 384), (154, 156, 394, 393), (172, 174, 403, 402), (128, 130, 381, 380), (146, 148, 390, 389), (164, 166, 399, 398), (120, 122, 377, 376), (182, 120, 376, 407), (138, 140, 386, 385), (156, 158, 395, 394), (174, 176, 404, 403), (130, 132, 382, 381), (148, 150, 391, 390), (166, 168, 400, 399), (122, 124, 378, 377), (140, 142, 387, 386), (408, 409, 439, 438, 437, 436, 435, 434, 433, 432, 431, 430, 429, 428, 427, 426, 425, 424, 423, 422, 421, 420, 419, 418, 417, 416, 415, 414, 413, 412, 411, 410), (143, 141, 418, 419), (161, 159, 427, 428), (179, 177, 436, 437), (135, 133, 414, 415), (153, 151, 423, 424), (171, 169, 432, 433), (127, 125, 410, 411), (145, 143, 419, 420), (163, 161, 428, 429), (181, 179, 437, 438), (137, 135, 415, 416), (155, 153, 424, 425), (173, 171, 433, 434), (129, 127, 411, 412), (147, 145, 420, 421), (165, 163, 429, 430), (183, 181, 438, 439), (139, 137, 416, 417), (157, 155, 425, 426), (175, 173, 434, 435), (131, 129, 412, 413), (149, 147, 421, 422), (167, 165, 430, 431), (123, 121, 409, 408), (121, 183, 439, 409), (141, 139, 417, 418), (159, 157, 426, 427), (177, 175, 435, 436), (133, 131, 413, 414), (151, 149, 422, 423), (169, 167, 431, 432), (247, 440, 447, 216), (486, 490, 656, 654), (441, 442, 445, 446), (508, 512, 604, 602), (216, 447, 451, 217), (538, 542, 682, 680), (446, 445, 449, 450), (560, 564, 630, 628), (217, 451, 455, 218), (491, 487, 655, 657), (450, 449, 453, 454), (461, 457, 577, 579), (218, 455, 459, 219), (543, 539, 681, 683), (454, 453, 457, 458), (513, 509, 603, 605), (219, 459, 463, 220), (458, 462, 642, 640), (458, 457, 461, 462), (565, 561, 629, 631), (220, 463, 467, 221), (510, 514, 668, 666), (462, 461, 465, 466), (480, 484, 590, 588), (221, 467, 471, 222), (562, 566, 694, 692), (466, 465, 469, 470), (532, 536, 616, 614), (222, 471, 475, 223), (463, 459, 641, 643), (470, 469, 473, 474), (485, 481, 589, 591), (223, 475, 479, 224), (515, 511, 667, 669), (474, 473, 477, 478), (537, 533, 615, 617), (224, 479, 483, 225), (567, 563, 693, 695), (478, 477, 481, 482), (452, 456, 576, 574), (225, 483, 487, 226), (482, 486, 654, 652), (482, 481, 485, 486), (504, 508, 602, 600), (226, 487, 491, 227), (534, 538, 680, 678), (486, 485, 489, 490), (556, 560, 628, 626), (227, 491, 495, 228), (487, 483, 653, 655), (490, 489, 493, 494), (457, 453, 575, 577), (228, 495, 499, 229), (539, 535, 679, 681), (494, 493, 497, 498), (509, 505, 601, 603), (229, 499, 503, 230), (454, 458, 640, 638), (498, 497, 501, 502), (561, 557, 627, 629), (230, 503, 507, 231), (506, 510, 666, 664), (502, 501, 505, 506), (476, 480, 588, 586), (231, 507, 511, 232), (558, 562, 692, 690), (506, 505, 509, 510), (528, 532, 614, 612), (232, 511, 515, 233), (459, 455, 639, 641), (510, 509, 513, 514), (481, 477, 587, 589), (233, 515, 519, 234), (511, 507, 665, 667), (514, 513, 517, 518), (533, 529, 613, 615), (234, 519, 523, 235), (563, 559, 691, 693), (518, 517, 521, 522), (448, 452, 574, 572), (235, 523, 527, 236), (478, 482, 652, 650), (522, 521, 525, 526), (500, 504, 600, 598), (236, 527, 531, 237), (530, 534, 678, 676), (526, 525, 529, 530), (552, 556, 626, 624), (237, 531, 535, 238), (483, 479, 651, 653), (530, 529, 533, 534), (453, 449, 573, 575), (238, 535, 539, 239), (535, 531, 677, 679), (534, 533, 537, 538), (505, 501, 599, 601), (239, 539, 543, 240), (450, 454, 638, 636), (538, 537, 541, 542), (557, 553, 625, 627), (240, 543, 547, 241), (502, 506, 664, 662), (542, 541, 545, 546), (472, 476, 586, 584), (241, 547, 551, 242), (554, 558, 690, 688), (546, 545, 549, 550), (524, 528, 612, 610), (242, 551, 555, 243), (455, 451, 637, 639), (550, 549, 553, 554), (477, 473, 585, 587), (243, 555, 559, 244), (507, 503, 663, 665), (554, 553, 557, 558), (529, 525, 611, 613), (244, 559, 563, 245), (559, 555, 689, 691), (558, 557, 561, 562), (444, 448, 572, 570), (245, 563, 567, 246), (474, 478, 650, 648), (562, 561, 565, 566), (496, 500, 598, 596), (246, 567, 440, 247), (526, 530, 676, 674), (566, 565, 442, 441), (548, 552, 624, 622), (568, 569, 570, 571), (571, 570, 572, 573), (573, 572, 574, 575), (575, 574, 576, 577), (577, 576, 578, 579), (579, 578, 580, 581), (581, 580, 582, 583), (583, 582, 584, 585), (585, 584, 586, 587), (587, 586, 588, 589), (589, 588, 590, 591), (591, 590, 592, 593), (593, 592, 594, 595), (595, 594, 596, 597), (597, 596, 598, 599), (599, 598, 600, 601), (601, 600, 602, 603), (603, 602, 604, 605), (605, 604, 606, 607), (607, 606, 608, 609), (609, 608, 610, 611), (611, 610, 612, 613), (613, 612, 614, 615), (615, 614, 616, 617), (617, 616, 618, 619), (619, 618, 620, 621), (621, 620, 622, 623), (623, 622, 624, 625), (625, 624, 626, 627), (627, 626, 628, 629), (629, 628, 630, 631), (631, 630, 569, 568), (456, 460, 578, 576), (541, 537, 617, 619), (489, 485, 591, 593), (536, 540, 618, 616), (484, 488, 592, 590), (442, 565, 631, 568), (517, 513, 605, 607), (465, 461, 579, 581), (564, 443, 569, 630), (512, 516, 606, 604), (460, 464, 580, 578), (545, 541, 619, 621), (493, 489, 593, 595), (540, 544, 620, 618), (488, 492, 594, 592), (521, 517, 607, 609), (469, 465, 581, 583), (516, 520, 608, 606), (464, 468, 582, 580), (549, 545, 621, 623), (497, 493, 595, 597), (445, 442, 568, 571), (544, 548, 622, 620), (492, 496, 596, 594), (443, 444, 570, 569), (525, 521, 609, 611), (473, 469, 583, 585), (520, 524, 610, 608), (468, 472, 584, 582), (553, 549, 623, 625), (501, 497, 597, 599), (449, 445, 571, 573), (632, 633, 634, 635), (635, 634, 636, 637), (637, 636, 638, 639), (639, 638, 640, 641), (641, 640, 642, 643), (643, 642, 644, 645), (645, 644, 646, 647), (647, 646, 648, 649), (649, 648, 650, 651), (651, 650, 652, 653), (653, 652, 654, 655), (655, 654, 656, 657), (657, 656, 658, 659), (659, 658, 660, 661), (661, 660, 662, 663), (663, 662, 664, 665), (665, 664, 666, 667), (667, 666, 668, 669), (669, 668, 670, 671), (671, 670, 672, 673), (673, 672, 674, 675), (675, 674, 676, 677), (677, 676, 678, 679), (679, 678, 680, 681), (681, 680, 682, 683), (683, 682, 684, 685), (685, 684, 686, 687), (687, 686, 688, 689), (689, 688, 690, 691), (691, 690, 692, 693), (693, 692, 694, 695), (695, 694, 633, 632), (440, 567, 695, 632), (519, 515, 669, 671), (467, 463, 643, 645), (566, 441, 633, 694), (514, 518, 670, 668), (462, 466, 644, 642), (547, 543, 683, 685), (495, 491, 657, 659), (542, 546, 684, 682), (490, 494, 658, 656), (523, 519, 671, 673), (471, 467, 645, 647), (518, 522, 672, 670), (466, 470, 646, 644), (551, 547, 685, 687), (499, 495, 659, 661), (447, 440, 632, 635), (546, 550, 686, 684), (494, 498, 660, 658), (441, 446, 634, 633), (527, 523, 673, 675), (475, 471, 647, 649), (522, 526, 674, 672), (470, 474, 648, 646), (555, 551, 687, 689), (503, 499, 661, 663), (451, 447, 635, 637), (550, 554, 688, 686), (498, 502, 662, 660), (446, 450, 636, 634), (531, 527, 675, 677), (479, 475, 649, 651)])
_uv = me_cube.uv_layers.new(name='UVMap')
_uv.uv.foreach_set('vector', [0.7047, 0.4959, 0.7046, 0.4959, 0.7046, 0.4958, 0.7047, 0.4958, 0.7047, 0.4959, 0.7046, 0.4959, 0.7046, 0.4958, 0.7047, 0.4958, 0.7047, 0.4959, 0.7046, 0.4959, 0.7046, 0.4958, 0.7047, 0.4958, 0.7047, 0.4959, 0.7046, 0.4959, 0.7046, 0.4958, 0.7047, 0.4958, 0.7047, 0.4959, 0.7046, 0.4959, 0.7046, 0.4958, 0.7047, 0.4958, 0.7047, 0.4959, 0.7046, 0.4959, 0.7046, 0.4958, 0.7047, 0.4958, 0.7047, 0.4959, 0.7046, 0.4959, 0.7046, 0.4958, 0.7047, 0.4958, 0.7047, 0.4959, 0.7046, 0.4959, 0.7046, 0.4958, 0.7047, 0.4958, 0.7047, 0.4959, 0.7046, 0.4959, 0.7046, 0.4958, 0.7047, 0.4958, 0.7047, 0.4959, 0.7046, 0.4959, 0.7046, 0.4958, 0.7047, 0.4958, 0.7047, 0.4959, 0.7046, 0.4959, 0.7046, 0.4958, 0.7047, 0.4958, 0.7047, 0.4959, 0.7046, 0.4959, 0.7046, 0.4958, 0.7047, 0.4958, 0.7047, 0.4959, 0.7046, 0.4959, 0.7046, 0.4958, 0.7047, 0.4958, 0.7047, 0.4959, 0.7046, 0.4959, 0.7046, 0.4958, 0.7047, 0.4958, 0.7047, 0.4959, 0.7046, 0.4959, 0.7046, 0.4958, 0.7047, 0.4958, 0.7047, 0.4959, 0.7046, 0.4959, 0.7046, 0.4958, 0.7047, 0.4958, 0.7047, 0.4959, 0.7046, 0.4959, 0.7046, 0.4958, 0.7047, 0.4958, 0.7047, 0.4959, 0.7046, 0.4959, 0.7046, 0.4958, 0.7047, 0.4958, 0.7047, 0.4959, 0.7046, 0.4959, 0.7046, 0.4958, 0.7047, 0.4958, 0.7047, 0.4959, 0.7046, 0.4959, 0.7046, 0.4958, 0.7047, 0.4958, 0.7047, 0.4959, 0.7046, 0.4959, 0.7046, 0.4958, 0.7047, 0.4958, 0.7047, 0.4959, 0.7046, 0.4959, 0.7046, 0.4958, 0.7047, 0.4958, 0.7047, 0.4959, 0.7046, 0.4959, 0.7046, 0.4958, 0.7047, 0.4958, 0.7047, 0.4959, 0.7046, 0.4959, 0.7046, 0.4958, 0.7047, 0.4958, 0.7047, 0.4959, 0.7046, 0.4959, 0.7046, 0.4958, 0.7047, 0.4958, 0.7047, 0.4959, 0.7046, 0.4959, 0.7046, 0.4958, 0.7047, 0.4958, 0.7047, 0.4959, 0.7046, 0.4959, 0.7046, 0.4958, 0.7047, 0.4958, 0.7047, 0.4959, 0.7046, 0.4959, 0.7046, 0.4958, 0.7047, 0.4958, 0.7047, 0.4959, 0.7046, 0.4959, 0.7046, 0.4958, 0.7047, 0.4958, 0.7047, 0.4959, 0.7046, 0.4959, 0.7046, 0.4958, 0.7047, 0.4958, 0.7047, 0.4959, 0.7046, 0.4959, 0.7046, 0.4958, 0.7047, 0.4958, 0.7047, 0.4959, 0.7046, 0.4959, 0.7046, 0.4958, 0.7047, 0.4958, 0.7047, 0.4959, 0.7046, 0.4959, 0.7046, 0.4958, 0.7047, 0.4958, 0.7047, 0.4959, 0.7046, 0.4959, 0.7046, 0.4958, 0.7047, 0.4958, 0.7047, 0.4959, 0.7046, 0.4959, 0.7046, 0.4958, 0.7047, 0.4958, 0.7047, 0.4959, 0.7046, 0.4959, 0.7046, 0.4958, 0.7047, 0.4958, 0.7047, 0.4959, 0.7046, 0.4959, 0.7046, 0.4958, 0.7047, 0.4958, 0.7047, 0.4959, 0.7046, 0.4959, 0.7046, 0.4958, 0.7047, 0.4958, 0.7047, 0.4959, 0.7046, 0.4959, 0.7046, 0.4958, 0.7047, 0.4958, 0.7047, 0.4959, 0.7046, 0.4959, 0.7046, 0.4958, 0.7047, 0.4958, 0.7047, 0.4959, 0.7046, 0.4959, 0.7046, 0.4958, 0.7047, 0.4958, 0.7047, 0.4959, 0.7046, 0.4959, 0.7046, 0.4958, 0.7047, 0.4958, 0.7047, 0.4959, 0.7046, 0.4959, 0.7046, 0.4958, 0.7047, 0.4958, 0.7047, 0.4959, 0.7046, 0.4959, 0.7046, 0.4958, 0.7047, 0.4958, 0.7047, 0.4959, 0.7046, 0.4959, 0.7046, 0.4958, 0.7047, 0.4958, 0.7047, 0.4959, 0.7046, 0.4959, 0.7046, 0.4958, 0.7047, 0.4958, 0.252, 0.4918, 0.2519, 0.4918, 0.2519, 0.4917, 0.252, 0.4917, 0.252, 0.4918, 0.2519, 0.4918, 0.2519, 0.4917, 0.252, 0.4917, 0.252, 0.4918, 0.2519, 0.4918, 0.2519, 0.4917, 0.252, 0.4917, 0.7047, 0.4959, 0.7046, 0.4959, 0.7046, 0.4958, 0.7047, 0.4958, 0.7047, 0.4959, 0.7046, 0.4959, 0.7046, 0.4958, 0.7047, 0.4958, 0.7047, 0.4959, 0.7046, 0.4959, 0.7046, 0.4958, 0.7047, 0.4958, 0.7047, 0.4959, 0.7046, 0.4959, 0.7046, 0.4958, 0.7047, 0.4958, 0.7047, 0.4959, 0.7046, 0.4959, 0.7046, 0.4958, 0.7047, 0.4958, 0.7047, 0.4959, 0.7046, 0.4959, 0.7046, 0.4958, 0.7047, 0.4958, 0.7047, 0.4959, 0.7046, 0.4959, 0.7046, 0.4958, 0.7047, 0.4958, 0.7047, 0.4959, 0.7046, 0.4959, 0.7046, 0.4958, 0.7047, 0.4958, 0.7047, 0.4959, 0.7046, 0.4959, 0.7046, 0.4958, 0.7047, 0.4958, 0.7047, 0.4959, 0.7046, 0.4959, 0.7046, 0.4958, 0.7047, 0.4958, 0.7047, 0.4959, 0.7046, 0.4959, 0.7046, 0.4958, 0.7047, 0.4958, 0.7047, 0.4959, 0.7046, 0.4959, 0.7046, 0.4958, 0.7047, 0.4958, 0.7047, 0.4959, 0.7046, 0.4959, 0.7046, 0.4958, 0.7047, 0.4958, 0.7047, 0.4959, 0.7046, 0.4959, 0.7046, 0.4958, 0.7047, 0.4958, 0.7047, 0.4959, 0.7046, 0.4959, 0.7046, 0.4958, 0.7047, 0.4958, 0.252, 0.4918, 0.2519, 0.4918, 0.2519, 0.4917, 0.252, 0.4917, 0.252, 0.4918, 0.2519, 0.4918, 0.2519, 0.4917, 0.252, 0.4917, 0.252, 0.4918, 0.2519, 0.4918, 0.2519, 0.4917, 0.252, 0.4917, 0.7047, 0.4959, 0.7046, 0.4959, 0.7046, 0.4958, 0.7047, 0.4958, 0.7047, 0.4959, 0.7046, 0.4959, 0.7046, 0.4958, 0.7047, 0.4958, 0.7047, 0.4959, 0.7046, 0.4959, 0.7046, 0.4958, 0.7047, 0.4958, 0.7047, 0.4959, 0.7046, 0.4959, 0.7046, 0.4958, 0.7047, 0.4958, 0.7047, 0.4959, 0.7046, 0.4959, 0.7046, 0.4958, 0.7047, 0.4958, 0.7047, 0.4959, 0.7046, 0.4959, 0.7046, 0.4958, 0.7047, 0.4958, 0.7047, 0.4959, 0.7046, 0.4959, 0.7046, 0.4958, 0.7047, 0.4958, 0.7047, 0.4959, 0.7046, 0.4959, 0.7046, 0.4958, 0.7047, 0.4958, 0.7047, 0.4959, 0.7046, 0.4959, 0.7046, 0.4958, 0.7047, 0.4958, 0.252, 0.4918, 0.2519, 0.4918, 0.2519, 0.4917, 0.252, 0.4917, 0.7047, 0.4959, 0.7046, 0.4959, 0.7046, 0.4958, 0.7047, 0.4958, 0.7047, 0.4959, 0.7046, 0.4959, 0.7046, 0.4958, 0.7047, 0.4958, 0.7047, 0.4959, 0.7046, 0.4959, 0.7046, 0.4958, 0.7047, 0.4958, 0.7047, 0.4959, 0.7046, 0.4959, 0.7046, 0.4958, 0.7047, 0.4958, 0.7047, 0.4959, 0.7046, 0.4959, 0.7046, 0.4958, 0.7047, 0.4958, 0.7047, 0.4959, 0.7046, 0.4959, 0.7046, 0.4958, 0.7047, 0.4958, 0.7047, 0.4959, 0.7046, 0.4959, 0.7046, 0.4958, 0.7047, 0.4958, 0.7047, 0.4959, 0.7046, 0.4959, 0.7046, 0.4958, 0.7047, 0.4958, 0.7047, 0.4959, 0.7046, 0.4959, 0.7046, 0.4958, 0.7047, 0.4958, 0.252, 0.4918, 0.2519, 0.4918, 0.2519, 0.4917, 0.252, 0.4917, 0.7047, 0.4959, 0.7046, 0.4959, 0.7046, 0.4958, 0.7047, 0.4958, 0.7047, 0.4959, 0.7046, 0.4959, 0.7046, 0.4958, 0.7047, 0.4958, 0.7047, 0.4959, 0.7046, 0.4959, 0.7046, 0.4958, 0.7047, 0.4958, 0.7047, 0.4959, 0.7046, 0.4959, 0.7046, 0.4958, 0.7047, 0.4958, 0.7047, 0.4959, 0.7046, 0.4959, 0.7046, 0.4958, 0.7047, 0.4958, 0.252, 0.4918, 0.2519, 0.4918, 0.2519, 0.4917, 0.252, 0.4917, 0.7047, 0.4959, 0.7046, 0.4959, 0.7046, 0.4958, 0.7047, 0.4958, 0.7047, 0.4959, 0.7046, 0.4959, 0.7046, 0.4958, 0.7047, 0.4958, 0.252, 0.4918, 0.2519, 0.4918, 0.2519, 0.4917, 0.252, 0.4917, 0.7047, 0.4959, 0.7046, 0.4959, 0.7046, 0.4958, 0.7047, 0.4958, 0.7047, 0.4959, 0.7046, 0.4959, 0.7046, 0.4958, 0.7047, 0.4958, 0.7047, 0.4959, 0.7046, 0.4959, 0.7046, 0.4958, 0.7047, 0.4958, 0.7047, 0.4959, 0.7046, 0.4959, 0.7046, 0.4958, 0.7047, 0.4958, 0.7047, 0.4959, 0.7046, 0.4959, 0.7046, 0.4958, 0.7047, 0.4958, 0.7047, 0.4959, 0.7046, 0.4959, 0.7046, 0.4958, 0.7047, 0.4958, 0.7047, 0.4959, 0.7046, 0.4959, 0.7046, 0.4958, 0.7047, 0.4958, 0.7047, 0.4959, 0.7046, 0.4959, 0.7046, 0.4958, 0.7047, 0.4958, 0.7047, 0.4959, 0.7046, 0.4959, 0.7046, 0.4958, 0.7047, 0.4958, 0.7047, 0.4959, 0.7046, 0.4959, 0.7046, 0.4958, 0.7047, 0.4958, 0.7047, 0.4959, 0.7046, 0.4959, 0.7046, 0.4958, 0.7047, 0.4958, 0.7047, 0.4959, 0.7046, 0.4959, 0.7046, 0.4958, 0.7047, 0.4958, 0.252, 0.4918, 0.2519, 0.4918, 0.2519, 0.4917, 0.252, 0.4917, 0.7047, 0.4959, 0.7046, 0.4959, 0.7046, 0.4958, 0.7047, 0.4958, 0.7047, 0.4959, 0.7046, 0.4959, 0.7046, 0.4958, 0.7047, 0.4958, 0.7047, 0.4959, 0.7046, 0.4959, 0.7046, 0.4958, 0.7047, 0.4958, 0.7047, 0.4959, 0.7046, 0.4959, 0.7046, 0.4958, 0.7047, 0.4958, 0.7047, 0.4959, 0.7046, 0.4959, 0.7046, 0.4958, 0.7047, 0.4958, 0.7047, 0.4959, 0.7046, 0.4959, 0.7046, 0.4958, 0.7047, 0.4958, 0.7047, 0.4959, 0.7046, 0.4959, 0.7046, 0.4958, 0.7047, 0.4958, 0.7047, 0.4959, 0.7046, 0.4959, 0.7046, 0.4958, 0.7047, 0.4958, 0.252, 0.4918, 0.2519, 0.4918, 0.2519, 0.4917, 0.252, 0.4917, 0.7047, 0.4959, 0.7046, 0.4959, 0.7046, 0.4958, 0.7047, 0.4958, 0.2396, 0.5001, 0.2395, 0.5001, 0.2395, 0.4999, 0.2396, 0.4999, 0.7047, 0.4959, 0.7046, 0.4959, 0.7046, 0.4958, 0.7047, 0.4958, 0.2396, 0.5001, 0.2395, 0.5001, 0.2395, 0.4999, 0.2396, 0.4999, 0.7047, 0.4959, 0.7046, 0.4959, 0.7046, 0.4958, 0.7047, 0.4958, 0.2396, 0.5001, 0.2395, 0.5001, 0.2395, 0.4999, 0.2396, 0.4999, 0.7047, 0.4959, 0.7046, 0.4959, 0.7046, 0.4958, 0.7047, 0.4958, 0.2396, 0.5001, 0.2395, 0.5001, 0.2395, 0.4999, 0.2396, 0.4999, 0.7047, 0.4959, 0.7046, 0.4959, 0.7046, 0.4958, 0.7047, 0.4958, 0.2396, 0.5001, 0.2395, 0.5001, 0.2395, 0.4999, 0.2396, 0.4999, 0.7047, 0.4959, 0.7046, 0.4959, 0.7046, 0.4958, 0.7047, 0.4958, 0.2396, 0.5001, 0.2395, 0.5001, 0.2395, 0.4999, 0.2396, 0.4999, 0.7047, 0.4959, 0.7046, 0.4959, 0.7046, 0.4958, 0.7047, 0.4958, 0.2396, 0.5001, 0.2395, 0.5001, 0.2395, 0.4999, 0.2396, 0.4999, 0.7047, 0.4959, 0.7046, 0.4959, 0.7046, 0.4958, 0.7047, 0.4958, 0.2396, 0.5001, 0.2395, 0.5001, 0.2395, 0.4999, 0.2396, 0.4999, 0.7047, 0.4959, 0.7046, 0.4959, 0.7046, 0.4958, 0.7047, 0.4958, 0.2396, 0.5001, 0.2395, 0.5001, 0.2395, 0.4999, 0.2396, 0.4999, 0.7047, 0.4959, 0.7046, 0.4959, 0.7046, 0.4958, 0.7047, 0.4958, 0.2396, 0.5001, 0.2395, 0.5001, 0.2395, 0.4999, 0.2396, 0.4999, 0.7047, 0.4959, 0.7046, 0.4959, 0.7046, 0.4958, 0.7047, 0.4958, 0.2396, 0.5001, 0.2395, 0.5001, 0.2395, 0.4999, 0.2396, 0.4999, 0.7047, 0.4959, 0.7046, 0.4959, 0.7046, 0.4958, 0.7047, 0.4958, 0.2396, 0.5001, 0.2395, 0.5001, 0.2395, 0.4999, 0.2396, 0.4999, 0.7047, 0.4959, 0.7046, 0.4959, 0.7046, 0.4958, 0.7047, 0.4958, 0.2396, 0.5001, 0.2395, 0.5001, 0.2395, 0.4999, 0.2396, 0.4999, 0.7047, 0.4959, 0.7046, 0.4959, 0.7046, 0.4958, 0.7047, 0.4958, 0.2396, 0.5001, 0.2395, 0.5001, 0.2395, 0.4999, 0.2396, 0.4999, 0.7047, 0.4959, 0.7046, 0.4959, 0.7046, 0.4958, 0.7047, 0.4958, 0.2396, 0.5001, 0.2395, 0.5001, 0.2395, 0.4999, 0.2396, 0.4999, 0.7047, 0.4959, 0.7046, 0.4959, 0.7046, 0.4958, 0.7047, 0.4958, 0.7047, 0.4959, 0.7046, 0.4959, 0.7046, 0.4958, 0.7047, 0.4958, 0.2396, 0.5001, 0.2395, 0.5001, 0.2395, 0.4999, 0.2396, 0.4999, 0.7047, 0.4959, 0.7046, 0.4959, 0.7046, 0.4958, 0.7047, 0.4958, 0.7047, 0.4959, 0.7046, 0.4959, 0.7046, 0.4958, 0.7047, 0.4958, 0.7047, 0.4959, 0.7046, 0.4959, 0.7046, 0.4958, 0.7047, 0.4958, 0.7047, 0.4959, 0.7046, 0.4959, 0.7046, 0.4958, 0.7047, 0.4958, 0.7047, 0.4959, 0.7046, 0.4959, 0.7046, 0.4958, 0.7047, 0.4958, 0.7047, 0.4959, 0.7046, 0.4959, 0.7046, 0.4958, 0.7047, 0.4958, 0.7047, 0.4959, 0.7046, 0.4959, 0.7046, 0.4958, 0.7047, 0.4958, 0.7047, 0.4959, 0.7046, 0.4959, 0.7046, 0.4958, 0.7047, 0.4958, 0.7047, 0.4959, 0.7046, 0.4959, 0.7046, 0.4958, 0.7047, 0.4958, 0.7047, 0.4959, 0.7046, 0.4959, 0.7046, 0.4958, 0.7047, 0.4958, 0.7047, 0.4959, 0.7046, 0.4959, 0.7046, 0.4958, 0.7047, 0.4958, 0.7047, 0.4959, 0.7046, 0.4959, 0.7046, 0.4958, 0.7047, 0.4958, 0.7047, 0.4959, 0.7046, 0.4959, 0.7046, 0.4958, 0.7047, 0.4958, 0.7047, 0.4959, 0.7046, 0.4959, 0.7046, 0.4958, 0.7047, 0.4958, 0.7047, 0.4959, 0.7046, 0.4959, 0.7046, 0.4958, 0.7047, 0.4958, 0.7047, 0.4959, 0.7046, 0.4959, 0.7046, 0.4958, 0.7047, 0.4958, 0.7047, 0.4959, 0.7046, 0.4959, 0.7046, 0.4958, 0.7047, 0.4958, 0.7047, 0.4959, 0.7046, 0.4959, 0.7046, 0.4958, 0.7047, 0.4958, 0.7047, 0.4959, 0.7046, 0.4959, 0.7046, 0.4958, 0.7047, 0.4958, 0.7047, 0.4959, 0.7046, 0.4959, 0.7046, 0.4958, 0.7047, 0.4958, 0.7047, 0.4959, 0.7046, 0.4959, 0.7046, 0.4958, 0.7047, 0.4958, 0.7047, 0.4959, 0.7046, 0.4959, 0.7046, 0.4958, 0.7047, 0.4958, 0.7047, 0.4959, 0.7046, 0.4959, 0.7046, 0.4958, 0.7047, 0.4958, 0.7047, 0.4959, 0.7046, 0.4959, 0.7046, 0.4958, 0.7047, 0.4958, 0.7047, 0.4959, 0.7046, 0.4959, 0.7046, 0.4958, 0.7047, 0.4958, 0.7047, 0.4959, 0.7046, 0.4959, 0.7046, 0.4958, 0.7047, 0.4958, 0.7047, 0.4959, 0.7046, 0.4959, 0.7046, 0.4958, 0.7047, 0.4958, 0.7047, 0.4959, 0.7046, 0.4959, 0.7046, 0.4958, 0.7047, 0.4958, 0.7047, 0.4959, 0.7046, 0.4959, 0.7046, 0.4958, 0.7047, 0.4958, 0.7047, 0.4959, 0.7046, 0.4959, 0.7046, 0.4958, 0.7047, 0.4958, 0.7047, 0.4959, 0.7046, 0.4959, 0.7046, 0.4958, 0.7047, 0.4958, 0.7047, 0.4959, 0.7046, 0.4959, 0.7046, 0.4958, 0.7047, 0.4958, 0.7047, 0.4959, 0.7046, 0.4959, 0.7046, 0.4958, 0.7047, 0.4958, 0.7047, 0.4959, 0.7046, 0.4959, 0.7046, 0.4958, 0.7047, 0.4958, 0.2396, 0.5001, 0.2395, 0.5001, 0.2395, 0.4999, 0.2396, 0.4999, 0.7047, 0.4959, 0.7046, 0.4959, 0.7046, 0.4958, 0.7047, 0.4958, 0.2396, 0.5001, 0.2395, 0.5001, 0.2395, 0.4999, 0.2396, 0.4999, 0.7047, 0.4959, 0.7046, 0.4959, 0.7046, 0.4958, 0.7047, 0.4958, 0.2396, 0.5001, 0.2395, 0.5001, 0.2395, 0.4999, 0.2396, 0.4999, 0.7047, 0.4959, 0.7046, 0.4959, 0.7046, 0.4958, 0.7047, 0.4958, 0.2396, 0.5001, 0.2395, 0.5001, 0.2395, 0.4999, 0.2396, 0.4999, 0.7047, 0.4959, 0.7046, 0.4959, 0.7046, 0.4958, 0.7047, 0.4958, 0.2396, 0.5001, 0.2395, 0.5001, 0.2395, 0.4999, 0.2396, 0.4999, 0.7047, 0.4959, 0.7046, 0.4959, 0.7046, 0.4958, 0.7047, 0.4958, 0.2396, 0.5001, 0.2395, 0.5001, 0.2395, 0.4999, 0.2396, 0.4999, 0.7047, 0.4959, 0.7046, 0.4959, 0.7046, 0.4958, 0.7047, 0.4958, 0.2396, 0.5001, 0.2395, 0.5001, 0.2395, 0.4999, 0.2396, 0.4999, 0.7047, 0.4959, 0.7046, 0.4959, 0.7046, 0.4958, 0.7047, 0.4958, 0.2396, 0.5001, 0.2395, 0.5001, 0.2395, 0.4999, 0.2396, 0.4999, 0.7047, 0.4959, 0.7046, 0.4959, 0.7046, 0.4958, 0.7047, 0.4958, 0.2396, 0.5001, 0.2395, 0.5001, 0.2395, 0.4999, 0.2396, 0.4999, 0.7047, 0.4959, 0.7046, 0.4959, 0.7046, 0.4958, 0.7047, 0.4958, 0.2396, 0.5001, 0.2395, 0.5001, 0.2395, 0.4999, 0.2396, 0.4999, 0.7047, 0.4959, 0.7046, 0.4959, 0.7046, 0.4958, 0.7047, 0.4958, 0.2396, 0.5001, 0.2395, 0.5001, 0.2395, 0.4999, 0.2396, 0.4999, 0.7047, 0.4959, 0.7046, 0.4959, 0.7046, 0.4958, 0.7047, 0.4958, 0.2396, 0.5001, 0.2395, 0.5001, 0.2395, 0.4999, 0.2396, 0.4999, 0.7047, 0.4959, 0.7046, 0.4959, 0.7046, 0.4958, 0.7047, 0.4958, 0.2396, 0.5001, 0.2395, 0.5001, 0.2395, 0.4999, 0.2396, 0.4999, 0.7047, 0.4959, 0.7046, 0.4959, 0.7046, 0.4958, 0.7047, 0.4958, 0.2396, 0.5001, 0.2395, 0.5001, 0.2395, 0.4999, 0.2396, 0.4999, 0.7047, 0.4959, 0.7046, 0.4959, 0.7046, 0.4958, 0.7047, 0.4958, 0.2396, 0.5001, 0.2395, 0.5001, 0.2395, 0.4999, 0.2396, 0.4999, 0.7047, 0.4959, 0.7046, 0.4959, 0.7046, 0.4958, 0.7047, 0.4958, 0.2396, 0.5001, 0.2395, 0.5001, 0.2395, 0.4999, 0.2396, 0.4999, 0.2396, 0.5001, 0.2395, 0.5001, 0.2395, 0.4999, 0.2396, 0.4999, 0.2396, 0.5001, 0.2395, 0.5001, 0.2395, 0.4999, 0.2396, 0.4999, 0.2396, 0.5001, 0.2395, 0.5001, 0.2395, 0.4999, 0.2396, 0.4999, 0.2396, 0.5001, 0.2395, 0.5001, 0.2395, 0.4999, 0.2396, 0.4999, 0.2396, 0.5001, 0.2395, 0.5001, 0.2395, 0.4999, 0.2396, 0.4999, 0.2396, 0.5001, 0.2395, 0.5001, 0.2395, 0.4999, 0.2396, 0.4999, 0.2396, 0.5001, 0.2395, 0.5001, 0.2395, 0.4999, 0.2396, 0.4999, 0.2396, 0.5001, 0.2395, 0.5001, 0.2395, 0.4999, 0.2396, 0.4999, 0.2396, 0.5001, 0.2395, 0.5001, 0.2395, 0.4999, 0.2396, 0.4999, 0.2396, 0.5001, 0.2395, 0.5001, 0.2395, 0.4999, 0.2396, 0.4999, 0.2396, 0.5001, 0.2395, 0.5001, 0.2395, 0.4999, 0.2396, 0.4999, 0.2396, 0.5001, 0.2395, 0.5001, 0.2395, 0.4999, 0.2396, 0.4999, 0.2396, 0.5001, 0.2395, 0.5001, 0.2395, 0.4999, 0.2396, 0.4999, 0.2396, 0.5001, 0.2395, 0.5001, 0.2395, 0.4999, 0.2396, 0.4999, 0.2396, 0.5001, 0.2395, 0.5001, 0.2395, 0.4999, 0.2396, 0.4999, 0.2396, 0.5001, 0.2395, 0.5001, 0.2395, 0.4999, 0.2396, 0.4999, 0.2396, 0.5001, 0.2395, 0.5001, 0.2395, 0.4999, 0.2396, 0.4999, 0.2396, 0.5001, 0.2395, 0.5001, 0.2395, 0.4999, 0.2396, 0.4999, 0.2396, 0.5001, 0.2395, 0.5001, 0.2395, 0.4999, 0.2396, 0.4999, 0.2396, 0.5001, 0.2395, 0.5001, 0.2395, 0.4999, 0.2396, 0.4999, 0.2396, 0.5001, 0.2395, 0.5001, 0.2395, 0.4999, 0.2396, 0.4999, 0.2396, 0.5001, 0.2395, 0.5001, 0.2395, 0.4999, 0.2396, 0.4999, 0.2396, 0.5001, 0.2395, 0.5001, 0.2395, 0.4999, 0.2396, 0.4999, 0.2396, 0.5001, 0.2395, 0.5001, 0.2395, 0.4999, 0.2396, 0.4999, 0.2396, 0.5001, 0.2395, 0.5001, 0.2395, 0.4999, 0.2396, 0.4999, 0.2396, 0.5001, 0.2395, 0.5001, 0.2395, 0.4999, 0.2396, 0.4999, 0.2396, 0.5001, 0.2395, 0.5001, 0.2395, 0.4999, 0.2396, 0.4999, 0.2396, 0.5001, 0.2395, 0.5001, 0.2395, 0.4999, 0.2396, 0.4999, 0.2396, 0.5001, 0.2395, 0.5001, 0.2395, 0.4999, 0.2396, 0.4999, 0.2396, 0.5001, 0.2395, 0.5001, 0.2395, 0.4999, 0.2396, 0.4999, 0.2396, 0.5001, 0.2395, 0.5001, 0.2395, 0.4999, 0.2396, 0.4999, 0.2396, 0.5001, 0.2395, 0.5001, 0.2395, 0.4999, 0.2396, 0.4999, 0.2396, 0.5001, 0.2395, 0.5001, 0.2395, 0.4999, 0.2396, 0.4999, 0.2396, 0.5001, 0.2395, 0.5001, 0.2395, 0.4999, 0.2396, 0.4999, 0.2396, 0.5001, 0.2395, 0.5001, 0.2395, 0.4999, 0.2396, 0.4999, 0.2396, 0.5001, 0.2395, 0.5001, 0.2395, 0.4999, 0.2396, 0.4999, 0.2396, 0.5001, 0.2395, 0.5001, 0.2395, 0.4999, 0.2396, 0.4999, 0.2396, 0.5001, 0.2395, 0.5001, 0.2395, 0.4999, 0.2396, 0.4999, 0.2396, 0.5001, 0.2395, 0.5001, 0.2395, 0.4999, 0.2396, 0.4999, 0.2396, 0.5001, 0.2395, 0.5001, 0.2395, 0.4999, 0.2396, 0.4999, 0.2396, 0.5001, 0.2395, 0.5001, 0.2395, 0.4999, 0.2396, 0.4999, 0.2396, 0.5001, 0.2395, 0.5001, 0.2395, 0.4999, 0.2396, 0.4999, 0.2396, 0.5001, 0.2395, 0.5001, 0.2395, 0.4999, 0.2396, 0.4999, 0.2396, 0.5001, 0.2395, 0.5001, 0.2395, 0.4999, 0.2396, 0.4999, 0.2396, 0.5001, 0.2395, 0.5001, 0.2395, 0.4999, 0.2396, 0.4999, 0.2396, 0.5001, 0.2395, 0.5001, 0.2395, 0.4999, 0.2396, 0.4999, 0.2396, 0.5001, 0.2395, 0.5001, 0.2395, 0.4999, 0.2396, 0.4999, 0.2396, 0.5001, 0.2395, 0.5001, 0.2395, 0.4999, 0.2396, 0.4999, 0.2396, 0.5001, 0.2395, 0.5001, 0.2395, 0.4999, 0.2396, 0.4999, 0.2396, 0.5001, 0.2395, 0.5001, 0.2395, 0.4999, 0.2396, 0.4999, 0.2396, 0.5001, 0.2395, 0.5001, 0.2395, 0.4999, 0.2396, 0.4999, 0.2396, 0.5001, 0.2395, 0.5001, 0.2395, 0.4999, 0.2396, 0.4999, 0.2396, 0.5001, 0.2395, 0.5001, 0.2395, 0.4999, 0.2396, 0.4999, 0.2396, 0.5001, 0.2395, 0.5001, 0.2395, 0.4999, 0.2396, 0.4999, 0.2396, 0.5001, 0.2395, 0.5001, 0.2395, 0.4999, 0.2396, 0.4999, 0.2396, 0.5001, 0.2395, 0.5001, 0.2395, 0.4999, 0.2396, 0.4999, 0.2396, 0.5001, 0.2395, 0.5001, 0.2395, 0.4999, 0.2396, 0.4999, 0.2396, 0.5001, 0.2395, 0.5001, 0.2395, 0.4999, 0.2396, 0.4999, 0.2396, 0.5001, 0.2395, 0.5001, 0.2395, 0.4999, 0.2396, 0.4999, 0.2396, 0.5001, 0.2395, 0.5001, 0.2395, 0.4999, 0.2396, 0.4999, 0.2396, 0.5001, 0.2395, 0.5001, 0.2395, 0.4999, 0.2396, 0.4999, 0.2396, 0.5001, 0.2395, 0.5001, 0.2395, 0.4999, 0.2396, 0.4999, 0.2396, 0.5001, 0.2395, 0.5001, 0.2395, 0.4999, 0.2396, 0.4999, 0.2396, 0.5001, 0.2395, 0.5001, 0.2395, 0.4999, 0.2396, 0.4999, 0.2396, 0.5001, 0.2395, 0.5001, 0.2395, 0.4999, 0.2396, 0.4999, 0.2396, 0.5001, 0.2395, 0.5001, 0.2395, 0.4999, 0.2396, 0.4999, 0.2396, 0.5001, 0.2395, 0.5001, 0.2395, 0.4999, 0.2396, 0.4999, 0.2396, 0.5001, 0.2395, 0.5001, 0.2395, 0.4999, 0.2396, 0.4999, 0.2396, 0.5001, 0.2395, 0.5001, 0.2395, 0.4999, 0.2396, 0.4999, 0.2396, 0.5001, 0.2395, 0.5001, 0.2395, 0.4999, 0.2396, 0.4999, 0.2396, 0.5001, 0.2395, 0.5001, 0.2395, 0.4999, 0.2396, 0.4999, 0.2396, 0.5001, 0.2395, 0.5001, 0.2395, 0.4999, 0.2396, 0.4999, 0.2396, 0.5001, 0.2395, 0.5001, 0.2395, 0.4999, 0.2396, 0.4999, 0.2396, 0.5001, 0.2395, 0.5001, 0.2395, 0.4999, 0.2396, 0.4999, 0.2396, 0.5001, 0.2395, 0.5001, 0.2395, 0.4999, 0.2396, 0.4999, 0.2396, 0.5001, 0.2395, 0.5001, 0.2395, 0.4999, 0.2396, 0.4999, 0.2396, 0.5001, 0.2395, 0.5001, 0.2395, 0.4999, 0.2396, 0.4999, 0.2396, 0.5001, 0.2395, 0.5001, 0.2395, 0.4999, 0.2396, 0.4999, 0.2396, 0.5001, 0.2395, 0.5001, 0.2395, 0.4999, 0.2396, 0.4999, 0.2396, 0.5001, 0.2395, 0.5001, 0.2395, 0.4999, 0.2396, 0.4999, 0.2396, 0.5001, 0.2395, 0.5001, 0.2395, 0.4999, 0.2396, 0.4999, 0.2396, 0.5001, 0.2395, 0.5001, 0.2395, 0.4999, 0.2396, 0.4999, 0.2396, 0.5001, 0.2395, 0.5001, 0.2395, 0.4999, 0.2396, 0.4999, 0.2396, 0.5001, 0.2395, 0.5001, 0.2395, 0.4999, 0.2396, 0.4999, 0.2396, 0.5001, 0.2395, 0.5001, 0.2395, 0.4999, 0.2396, 0.4999, 0.2396, 0.5001, 0.2395, 0.5001, 0.2395, 0.4999, 0.2396, 0.4999, 0.2396, 0.5001, 0.2395, 0.5001, 0.2395, 0.4999, 0.2396, 0.4999, 0.2396, 0.5001, 0.2395, 0.5001, 0.2395, 0.4999, 0.2396, 0.4999, 0.2396, 0.5001, 0.2395, 0.5001, 0.2395, 0.4999, 0.2396, 0.4999, 0.2396, 0.5001, 0.2395, 0.5001, 0.2395, 0.4999, 0.2396, 0.4999, 0.2396, 0.5001, 0.2395, 0.5001, 0.2395, 0.4999, 0.2396, 0.4999, 0.2396, 0.5001, 0.2395, 0.5001, 0.2395, 0.4999, 0.2396, 0.4999, 0.2396, 0.5001, 0.2395, 0.5001, 0.2395, 0.4999, 0.2396, 0.4999, 0.2396, 0.5001, 0.2395, 0.5001, 0.2395, 0.4999, 0.2396, 0.4999, 0.2396, 0.5001, 0.2395, 0.5001, 0.2395, 0.4999, 0.2396, 0.4999, 0.2396, 0.5001, 0.2395, 0.5001, 0.2395, 0.4999, 0.2396, 0.4999, 0.2396, 0.5001, 0.2395, 0.5001, 0.2395, 0.4999, 0.2396, 0.4999, 0.2396, 0.5001, 0.2395, 0.5001, 0.2395, 0.4999, 0.2396, 0.4999, 0.2396, 0.5001, 0.2395, 0.5001, 0.2395, 0.4999, 0.2396, 0.4999, 0.2396, 0.5001, 0.2395, 0.5001, 0.2395, 0.4999, 0.2396, 0.4999, 0.2396, 0.5001, 0.2395, 0.5001, 0.2395, 0.4999, 0.2396, 0.4999, 0.2396, 0.5001, 0.2395, 0.5001, 0.2395, 0.4999, 0.2396, 0.4999, 0.2396, 0.5001, 0.2395, 0.5001, 0.2395, 0.4999, 0.2396, 0.4999, 0.2396, 0.5001, 0.2395, 0.5001, 0.2395, 0.4999, 0.2396, 0.4999, 0.2396, 0.5001, 0.2395, 0.5001, 0.2395, 0.4999, 0.2396, 0.4999, 0.2396, 0.5001, 0.2395, 0.5001, 0.2395, 0.4999, 0.2396, 0.4999, 0.2396, 0.5001, 0.2395, 0.5001, 0.2395, 0.4999, 0.2396, 0.4999, 0.2396, 0.5001, 0.2395, 0.5001, 0.2395, 0.4999, 0.2396, 0.4999, 0.2396, 0.5001, 0.2395, 0.5001, 0.2395, 0.4999, 0.2396, 0.4999, 0.2396, 0.5001, 0.2395, 0.5001, 0.2395, 0.4999, 0.2396, 0.4999, 0.2396, 0.5001, 0.2395, 0.5001, 0.2395, 0.4999, 0.2396, 0.4999, 0.2396, 0.5001, 0.2395, 0.5001, 0.2395, 0.4999, 0.2396, 0.4999, 0.2396, 0.5001, 0.2395, 0.5001, 0.2395, 0.4999, 0.2396, 0.4999, 0.2396, 0.5001, 0.2395, 0.5001, 0.2395, 0.4999, 0.2396, 0.4999, 0.2396, 0.5001, 0.2395, 0.5001, 0.2395, 0.4999, 0.2396, 0.4999, 0.2396, 0.5001, 0.2395, 0.5001, 0.2395, 0.4999, 0.2396, 0.4999, 0.2396, 0.5001, 0.2395, 0.5001, 0.2395, 0.4999, 0.2396, 0.4999, 0.2396, 0.5001, 0.2395, 0.5001, 0.2395, 0.4999, 0.2396, 0.4999, 0.2396, 0.5001, 0.2395, 0.5001, 0.2395, 0.4999, 0.2396, 0.4999, 0.2396, 0.5001, 0.2395, 0.5001, 0.2395, 0.4999, 0.2396, 0.4999, 0.2396, 0.5001, 0.2395, 0.5001, 0.2395, 0.4999, 0.2396, 0.4999, 0.2396, 0.5001, 0.2395, 0.5001, 0.2395, 0.4999, 0.2396, 0.4999, 0.2396, 0.5001, 0.2395, 0.5001, 0.2395, 0.4999, 0.2396, 0.4999, 0.2396, 0.5001, 0.2395, 0.5001, 0.2395, 0.4999, 0.2396, 0.4999, 0.2396, 0.5001, 0.2395, 0.5001, 0.2395, 0.4999, 0.2396, 0.4999, 0.2396, 0.5001, 0.2395, 0.5001, 0.2395, 0.4999, 0.2396, 0.4999, 0.2396, 0.5001, 0.2395, 0.5001, 0.2395, 0.4999, 0.2396, 0.4999, 0.2396, 0.5001, 0.2395, 0.5001, 0.2395, 0.4999, 0.2396, 0.4999, 0.7046, 0.4958, 0.7046, 0.4958, 0.7046, 0.4958, 0.7046, 0.4958, 0.7046, 0.4958, 0.7046, 0.4958, 0.7046, 0.4958, 0.7046, 0.4959, 0.7046, 0.4959, 0.7046, 0.4959, 0.7046, 0.4959, 0.7046, 0.4959, 0.7046, 0.4959, 0.7046, 0.4959, 0.7046, 0.4959, 0.7046, 0.4959, 0.7046, 0.4959, 0.7046, 0.4959, 0.7046, 0.4959, 0.7047, 0.4959, 0.7047, 0.4959, 0.7047, 0.4959, 0.7047, 0.4959, 0.7047, 0.4959, 0.7047, 0.4959, 0.7047, 0.4959, 0.7047, 0.4958, 0.7047, 0.4958, 0.7047, 0.4958, 0.7047, 0.4958, 0.7046, 0.4958, 0.7046, 0.4958, 0.7047, 0.4959, 0.7046, 0.4959, 0.7046, 0.4958, 0.7047, 0.4958, 0.7047, 0.4959, 0.7046, 0.4959, 0.7046, 0.4958, 0.7047, 0.4958, 0.7047, 0.4959, 0.7046, 0.4959, 0.7046, 0.4958, 0.7047, 0.4958, 0.7047, 0.4959, 0.7046, 0.4959, 0.7046, 0.4958, 0.7047, 0.4958, 0.7047, 0.4959, 0.7046, 0.4959, 0.7046, 0.4958, 0.7047, 0.4958, 0.7047, 0.4959, 0.7046, 0.4959, 0.7046, 0.4958, 0.7047, 0.4958, 0.7047, 0.4959, 0.7046, 0.4959, 0.7046, 0.4958, 0.7047, 0.4958, 0.7047, 0.4959, 0.7046, 0.4959, 0.7046, 0.4958, 0.7047, 0.4958, 0.7047, 0.4959, 0.7046, 0.4959, 0.7046, 0.4958, 0.7047, 0.4958, 0.7047, 0.4959, 0.7046, 0.4959, 0.7046, 0.4958, 0.7047, 0.4958, 0.7047, 0.4959, 0.7046, 0.4959, 0.7046, 0.4958, 0.7047, 0.4958, 0.7047, 0.4959, 0.7046, 0.4959, 0.7046, 0.4958, 0.7047, 0.4958, 0.7047, 0.4959, 0.7046, 0.4959, 0.7046, 0.4958, 0.7047, 0.4958, 0.7047, 0.4959, 0.7046, 0.4959, 0.7046, 0.4958, 0.7047, 0.4958, 0.7047, 0.4959, 0.7046, 0.4959, 0.7046, 0.4958, 0.7047, 0.4958, 0.7047, 0.4959, 0.7046, 0.4959, 0.7046, 0.4958, 0.7047, 0.4958, 0.7047, 0.4959, 0.7046, 0.4959, 0.7046, 0.4958, 0.7047, 0.4958, 0.7047, 0.4959, 0.7046, 0.4959, 0.7046, 0.4958, 0.7047, 0.4958, 0.7047, 0.4959, 0.7046, 0.4959, 0.7046, 0.4958, 0.7047, 0.4958, 0.7047, 0.4959, 0.7046, 0.4959, 0.7046, 0.4958, 0.7047, 0.4958, 0.7047, 0.4959, 0.7046, 0.4959, 0.7046, 0.4958, 0.7047, 0.4958, 0.7047, 0.4959, 0.7046, 0.4959, 0.7046, 0.4958, 0.7047, 0.4958, 0.7047, 0.4959, 0.7046, 0.4959, 0.7046, 0.4958, 0.7047, 0.4958, 0.7047, 0.4959, 0.7046, 0.4959, 0.7046, 0.4958, 0.7047, 0.4958, 0.7047, 0.4959, 0.7046, 0.4959, 0.7046, 0.4958, 0.7047, 0.4958, 0.7047, 0.4959, 0.7046, 0.4959, 0.7046, 0.4958, 0.7047, 0.4958, 0.7047, 0.4959, 0.7046, 0.4959, 0.7046, 0.4958, 0.7047, 0.4958, 0.7047, 0.4959, 0.7046, 0.4959, 0.7046, 0.4958, 0.7047, 0.4958, 0.7047, 0.4959, 0.7046, 0.4959, 0.7046, 0.4958, 0.7047, 0.4958, 0.7047, 0.4959, 0.7046, 0.4959, 0.7046, 0.4958, 0.7047, 0.4958, 0.7047, 0.4959, 0.7046, 0.4959, 0.7046, 0.4958, 0.7047, 0.4958, 0.7046, 0.4958, 0.7046, 0.4958, 0.7046, 0.4958, 0.7046, 0.4958, 0.7046, 0.4958, 0.7046, 0.4958, 0.7046, 0.4958, 0.7046, 0.4959, 0.7046, 0.4959, 0.7046, 0.4959, 0.7046, 0.4959, 0.7046, 0.4959, 0.7046, 0.4959, 0.7046, 0.4959, 0.7046, 0.4959, 0.7046, 0.4959, 0.7046, 0.4959, 0.7046, 0.4959, 0.7046, 0.4959, 0.7047, 0.4959, 0.7047, 0.4959, 0.7047, 0.4959, 0.7047, 0.4959, 0.7047, 0.4959, 0.7047, 0.4959, 0.7047, 0.4959, 0.7047, 0.4958, 0.7047, 0.4958, 0.7047, 0.4958, 0.7047, 0.4958, 0.7046, 0.4958, 0.7046, 0.4958, 0.7047, 0.4959, 0.7046, 0.4959, 0.7046, 0.4958, 0.7047, 0.4958, 0.7047, 0.4959, 0.7046, 0.4959, 0.7046, 0.4958, 0.7047, 0.4958, 0.7047, 0.4959, 0.7046, 0.4959, 0.7046, 0.4958, 0.7047, 0.4958, 0.7047, 0.4959, 0.7046, 0.4959, 0.7046, 0.4958, 0.7047, 0.4958, 0.7047, 0.4959, 0.7046, 0.4959, 0.7046, 0.4958, 0.7047, 0.4958, 0.7047, 0.4959, 0.7046, 0.4959, 0.7046, 0.4958, 0.7047, 0.4958, 0.7047, 0.4959, 0.7046, 0.4959, 0.7046, 0.4958, 0.7047, 0.4958, 0.7047, 0.4959, 0.7046, 0.4959, 0.7046, 0.4958, 0.7047, 0.4958, 0.7047, 0.4959, 0.7046, 0.4959, 0.7046, 0.4958, 0.7047, 0.4958, 0.7047, 0.4959, 0.7046, 0.4959, 0.7046, 0.4958, 0.7047, 0.4958, 0.7047, 0.4959, 0.7046, 0.4959, 0.7046, 0.4958, 0.7047, 0.4958, 0.7047, 0.4959, 0.7046, 0.4959, 0.7046, 0.4958, 0.7047, 0.4958, 0.7047, 0.4959, 0.7046, 0.4959, 0.7046, 0.4958, 0.7047, 0.4958, 0.7047, 0.4959, 0.7046, 0.4959, 0.7046, 0.4958, 0.7047, 0.4958, 0.7047, 0.4959, 0.7046, 0.4959, 0.7046, 0.4958, 0.7047, 0.4958, 0.7047, 0.4959, 0.7046, 0.4959, 0.7046, 0.4958, 0.7047, 0.4958, 0.7047, 0.4959, 0.7046, 0.4959, 0.7046, 0.4958, 0.7047, 0.4958, 0.7047, 0.4959, 0.7046, 0.4959, 0.7046, 0.4958, 0.7047, 0.4958, 0.7047, 0.4959, 0.7046, 0.4959, 0.7046, 0.4958, 0.7047, 0.4958, 0.7047, 0.4959, 0.7046, 0.4959, 0.7046, 0.4958, 0.7047, 0.4958, 0.7047, 0.4959, 0.7046, 0.4959, 0.7046, 0.4958, 0.7047, 0.4958, 0.7047, 0.4959, 0.7046, 0.4959, 0.7046, 0.4958, 0.7047, 0.4958, 0.7047, 0.4959, 0.7046, 0.4959, 0.7046, 0.4958, 0.7047, 0.4958, 0.7047, 0.4959, 0.7046, 0.4959, 0.7046, 0.4958, 0.7047, 0.4958, 0.7047, 0.4959, 0.7046, 0.4959, 0.7046, 0.4958, 0.7047, 0.4958, 0.7047, 0.4959, 0.7046, 0.4959, 0.7046, 0.4958, 0.7047, 0.4958, 0.7047, 0.4959, 0.7046, 0.4959, 0.7046, 0.4958, 0.7047, 0.4958, 0.7047, 0.4959, 0.7046, 0.4959, 0.7046, 0.4958, 0.7047, 0.4958, 0.7047, 0.4959, 0.7046, 0.4959, 0.7046, 0.4958, 0.7047, 0.4958, 0.7047, 0.4959, 0.7046, 0.4959, 0.7046, 0.4958, 0.7047, 0.4958, 0.7047, 0.4959, 0.7046, 0.4959, 0.7046, 0.4958, 0.7047, 0.4958, 0.7047, 0.4959, 0.7046, 0.4959, 0.7046, 0.4958, 0.7047, 0.4958, 0.7047, 0.4959, 0.7046, 0.4959, 0.7046, 0.4958, 0.7047, 0.4958, 0.7047, 0.4959, 0.7046, 0.4959, 0.7046, 0.4958, 0.7047, 0.4958, 0.7047, 0.4959, 0.7046, 0.4959, 0.7046, 0.4958, 0.7047, 0.4958, 0.7047, 0.4959, 0.7046, 0.4959, 0.7046, 0.4958, 0.7047, 0.4958, 0.7047, 0.4959, 0.7046, 0.4959, 0.7046, 0.4958, 0.7047, 0.4958, 0.7047, 0.4959, 0.7046, 0.4959, 0.7046, 0.4958, 0.7047, 0.4958, 0.7047, 0.4959, 0.7046, 0.4959, 0.7046, 0.4958, 0.7047, 0.4958, 0.7047, 0.4959, 0.7046, 0.4959, 0.7046, 0.4958, 0.7047, 0.4958, 0.7047, 0.4959, 0.7046, 0.4959, 0.7046, 0.4958, 0.7047, 0.4958, 0.7047, 0.4959, 0.7046, 0.4959, 0.7046, 0.4958, 0.7047, 0.4958, 0.7047, 0.4959, 0.7046, 0.4959, 0.7046, 0.4958, 0.7047, 0.4958, 0.7047, 0.4959, 0.7046, 0.4959, 0.7046, 0.4958, 0.7047, 0.4958, 0.7047, 0.4959, 0.7046, 0.4959, 0.7046, 0.4958, 0.7047, 0.4958, 0.7047, 0.4959, 0.7046, 0.4959, 0.7046, 0.4958, 0.7047, 0.4958, 0.7047, 0.4959, 0.7046, 0.4959, 0.7046, 0.4958, 0.7047, 0.4958, 0.7047, 0.4959, 0.7046, 0.4959, 0.7046, 0.4958, 0.7047, 0.4958, 0.7047, 0.4959, 0.7046, 0.4959, 0.7046, 0.4958, 0.7047, 0.4958, 0.7047, 0.4959, 0.7046, 0.4959, 0.7046, 0.4958, 0.7047, 0.4958, 0.7047, 0.4959, 0.7046, 0.4959, 0.7046, 0.4958, 0.7047, 0.4958, 0.7047, 0.4959, 0.7046, 0.4959, 0.7046, 0.4958, 0.7047, 0.4958, 0.7047, 0.4959, 0.7046, 0.4959, 0.7046, 0.4958, 0.7047, 0.4958, 0.7047, 0.4959, 0.7046, 0.4959, 0.7046, 0.4958, 0.7047, 0.4958, 0.7047, 0.4959, 0.7046, 0.4959, 0.7046, 0.4958, 0.7047, 0.4958, 0.7047, 0.4959, 0.7046, 0.4959, 0.7046, 0.4958, 0.7047, 0.4958, 0.7047, 0.4959, 0.7046, 0.4959, 0.7046, 0.4958, 0.7047, 0.4958, 0.7047, 0.4959, 0.7046, 0.4959, 0.7046, 0.4958, 0.7047, 0.4958, 0.7047, 0.4959, 0.7046, 0.4959, 0.7046, 0.4958, 0.7047, 0.4958, 0.7047, 0.4959, 0.7046, 0.4959, 0.7046, 0.4958, 0.7047, 0.4958, 0.7047, 0.4959, 0.7046, 0.4959, 0.7046, 0.4958, 0.7047, 0.4958, 0.7047, 0.4959, 0.7046, 0.4959, 0.7046, 0.4958, 0.7047, 0.4958, 0.7047, 0.4959, 0.7046, 0.4959, 0.7046, 0.4958, 0.7047, 0.4958, 0.7047, 0.4959, 0.7046, 0.4959, 0.7046, 0.4958, 0.7047, 0.4958, 0.7047, 0.4959, 0.7046, 0.4959, 0.7046, 0.4958, 0.7047, 0.4958, 0.7047, 0.4959, 0.7046, 0.4959, 0.7046, 0.4958, 0.7047, 0.4958, 0.7047, 0.4959, 0.7046, 0.4959, 0.7046, 0.4958, 0.7047, 0.4958, 0.7047, 0.4959, 0.7046, 0.4959, 0.7046, 0.4958, 0.7047, 0.4958, 0.7047, 0.4959, 0.7046, 0.4959, 0.7046, 0.4958, 0.7047, 0.4958, 0.7047, 0.4959, 0.7046, 0.4959, 0.7046, 0.4958, 0.7047, 0.4958, 0.7047, 0.4959, 0.7046, 0.4959, 0.7046, 0.4958, 0.7047, 0.4958, 0.7047, 0.4959, 0.7046, 0.4959, 0.7046, 0.4958, 0.7047, 0.4958, 0.7047, 0.4959, 0.7046, 0.4959, 0.7046, 0.4958, 0.7047, 0.4958, 0.7047, 0.4959, 0.7046, 0.4959, 0.7046, 0.4958, 0.7047, 0.4958, 0.7047, 0.4959, 0.7046, 0.4959, 0.7046, 0.4958, 0.7047, 0.4958, 0.7047, 0.4959, 0.7046, 0.4959, 0.7046, 0.4958, 0.7047, 0.4958, 0.7047, 0.4959, 0.7046, 0.4959, 0.7046, 0.4958, 0.7047, 0.4958, 0.7047, 0.4959, 0.7046, 0.4959, 0.7046, 0.4958, 0.7047, 0.4958, 0.7047, 0.4959, 0.7046, 0.4959, 0.7046, 0.4958, 0.7047, 0.4958, 0.7047, 0.4959, 0.7046, 0.4959, 0.7046, 0.4958, 0.7047, 0.4958, 0.7047, 0.4959, 0.7046, 0.4959, 0.7046, 0.4958, 0.7047, 0.4958, 0.7047, 0.4959, 0.7046, 0.4959, 0.7046, 0.4958, 0.7047, 0.4958, 0.7047, 0.4959, 0.7046, 0.4959, 0.7046, 0.4958, 0.7047, 0.4958, 0.7047, 0.4959, 0.7046, 0.4959, 0.7046, 0.4958, 0.7047, 0.4958, 0.7047, 0.4959, 0.7046, 0.4959, 0.7046, 0.4958, 0.7047, 0.4958, 0.7047, 0.4959, 0.7046, 0.4959, 0.7046, 0.4958, 0.7047, 0.4958, 0.7047, 0.4959, 0.7046, 0.4959, 0.7046, 0.4958, 0.7047, 0.4958, 0.7047, 0.4959, 0.7046, 0.4959, 0.7046, 0.4958, 0.7047, 0.4958, 0.7047, 0.4959, 0.7046, 0.4959, 0.7046, 0.4958, 0.7047, 0.4958, 0.7047, 0.4959, 0.7046, 0.4959, 0.7046, 0.4958, 0.7047, 0.4958, 0.7047, 0.4959, 0.7046, 0.4959, 0.7046, 0.4958, 0.7047, 0.4958, 0.7047, 0.4959, 0.7046, 0.4959, 0.7046, 0.4958, 0.7047, 0.4958, 0.7047, 0.4959, 0.7046, 0.4959, 0.7046, 0.4958, 0.7047, 0.4958, 0.7047, 0.4959, 0.7046, 0.4959, 0.7046, 0.4958, 0.7047, 0.4958, 0.7047, 0.4959, 0.7046, 0.4959, 0.7046, 0.4958, 0.7047, 0.4958, 0.7047, 0.4959, 0.7046, 0.4959, 0.7046, 0.4958, 0.7047, 0.4958, 0.7047, 0.4959, 0.7046, 0.4959, 0.7046, 0.4958, 0.7047, 0.4958, 0.7047, 0.4959, 0.7046, 0.4959, 0.7046, 0.4958, 0.7047, 0.4958, 0.7047, 0.4959, 0.7046, 0.4959, 0.7046, 0.4958, 0.7047, 0.4958, 0.7047, 0.4959, 0.7046, 0.4959, 0.7046, 0.4958, 0.7047, 0.4958, 0.7047, 0.4959, 0.7046, 0.4959, 0.7046, 0.4958, 0.7047, 0.4958, 0.7047, 0.4959, 0.7046, 0.4959, 0.7046, 0.4958, 0.7047, 0.4958, 0.7047, 0.4959, 0.7046, 0.4959, 0.7046, 0.4958, 0.7047, 0.4958, 0.7047, 0.4959, 0.7046, 0.4959, 0.7046, 0.4958, 0.7047, 0.4958, 0.7047, 0.4959, 0.7046, 0.4959, 0.7046, 0.4958, 0.7047, 0.4958, 0.7047, 0.4959, 0.7046, 0.4959, 0.7046, 0.4958, 0.7047, 0.4958, 0.7047, 0.4959, 0.7046, 0.4959, 0.7046, 0.4958, 0.7047, 0.4958, 0.7047, 0.4959, 0.7046, 0.4959, 0.7046, 0.4958, 0.7047, 0.4958, 0.7047, 0.4959, 0.7046, 0.4959, 0.7046, 0.4958, 0.7047, 0.4958, 0.7047, 0.4959, 0.7046, 0.4959, 0.7046, 0.4958, 0.7047, 0.4958, 0.7047, 0.4959, 0.7046, 0.4959, 0.7046, 0.4958, 0.7047, 0.4958, 0.7047, 0.4959, 0.7046, 0.4959, 0.7046, 0.4958, 0.7047, 0.4958, 0.7047, 0.4959, 0.7046, 0.4959, 0.7046, 0.4958, 0.7047, 0.4958, 0.7047, 0.4959, 0.7046, 0.4959, 0.7046, 0.4958, 0.7047, 0.4958, 0.7047, 0.4959, 0.7046, 0.4959, 0.7046, 0.4958, 0.7047, 0.4958, 0.7047, 0.4959, 0.7046, 0.4959, 0.7046, 0.4958, 0.7047, 0.4958, 0.7047, 0.4959, 0.7046, 0.4959, 0.7046, 0.4958, 0.7047, 0.4958, 0.7047, 0.4959, 0.7046, 0.4959, 0.7046, 0.4958, 0.7047, 0.4958, 0.7047, 0.4959, 0.7046, 0.4959, 0.7046, 0.4958, 0.7047, 0.4958, 0.7047, 0.4959, 0.7046, 0.4959, 0.7046, 0.4958, 0.7047, 0.4958, 0.7047, 0.4959, 0.7046, 0.4959, 0.7046, 0.4958, 0.7047, 0.4958, 0.7047, 0.4959, 0.7046, 0.4959, 0.7046, 0.4958, 0.7047, 0.4958, 0.7047, 0.4959, 0.7046, 0.4959, 0.7046, 0.4958, 0.7047, 0.4958, 0.7047, 0.4959, 0.7046, 0.4959, 0.7046, 0.4958, 0.7047, 0.4958, 0.7047, 0.4959, 0.7046, 0.4959, 0.7046, 0.4958, 0.7047, 0.4958, 0.7047, 0.4959, 0.7046, 0.4959, 0.7046, 0.4958, 0.7047, 0.4958, 0.7047, 0.4959, 0.7046, 0.4959, 0.7046, 0.4958, 0.7047, 0.4958, 0.7047, 0.4959, 0.7046, 0.4959, 0.7046, 0.4958, 0.7047, 0.4958, 0.7047, 0.4959, 0.7046, 0.4959, 0.7046, 0.4958, 0.7047, 0.4958, 0.7047, 0.4959, 0.7046, 0.4959, 0.7046, 0.4958, 0.7047, 0.4958, 0.7047, 0.4959, 0.7046, 0.4959, 0.7046, 0.4958, 0.7047, 0.4958, 0.7047, 0.4959, 0.7046, 0.4959, 0.7046, 0.4958, 0.7047, 0.4958, 0.7047, 0.4959, 0.7046, 0.4959, 0.7046, 0.4958, 0.7047, 0.4958, 0.7047, 0.4959, 0.7046, 0.4959, 0.7046, 0.4958, 0.7047, 0.4958, 0.7047, 0.4959, 0.7046, 0.4959, 0.7046, 0.4958, 0.7047, 0.4958, 0.7047, 0.4959, 0.7046, 0.4959, 0.7046, 0.4958, 0.7047, 0.4958, 0.7047, 0.4959, 0.7046, 0.4959, 0.7046, 0.4958, 0.7047, 0.4958, 0.7047, 0.4959, 0.7046, 0.4959, 0.7046, 0.4958, 0.7047, 0.4958, 0.7047, 0.4959, 0.7046, 0.4959, 0.7046, 0.4958, 0.7047, 0.4958, 0.7047, 0.4959, 0.7046, 0.4959, 0.7046, 0.4958, 0.7047, 0.4958, 0.7047, 0.4959, 0.7046, 0.4959, 0.7046, 0.4958, 0.7047, 0.4958, 0.7047, 0.4959, 0.7046, 0.4959, 0.7046, 0.4958, 0.7047, 0.4958, 0.7047, 0.4959, 0.7046, 0.4959, 0.7046, 0.4958, 0.7047, 0.4958, 0.7047, 0.4959, 0.7046, 0.4959, 0.7046, 0.4958, 0.7047, 0.4958, 0.7047, 0.4959, 0.7046, 0.4959, 0.7046, 0.4958, 0.7047, 0.4958, 0.7047, 0.4959, 0.7046, 0.4959, 0.7046, 0.4958, 0.7047, 0.4958, 0.7047, 0.4959, 0.7046, 0.4959, 0.7046, 0.4958, 0.7047, 0.4958, 0.7047, 0.4959, 0.7046, 0.4959, 0.7046, 0.4958, 0.7047, 0.4958, 0.7047, 0.4959, 0.7046, 0.4959, 0.7046, 0.4958, 0.7047, 0.4958, 0.7047, 0.4959, 0.7046, 0.4959, 0.7046, 0.4958, 0.7047, 0.4958, 0.7047, 0.4959, 0.7046, 0.4959, 0.7046, 0.4958, 0.7047, 0.4958, 0.7047, 0.4959, 0.7046, 0.4959, 0.7046, 0.4958, 0.7047, 0.4958, 0.7047, 0.4959, 0.7046, 0.4959, 0.7046, 0.4958, 0.7047, 0.4958, 0.7047, 0.4959, 0.7046, 0.4959, 0.7046, 0.4958, 0.7047, 0.4958, 0.7047, 0.4959, 0.7046, 0.4959, 0.7046, 0.4958, 0.7047, 0.4958, 0.7047, 0.4959, 0.7046, 0.4959, 0.7046, 0.4958, 0.7047, 0.4958, 0.7047, 0.4959, 0.7046, 0.4959, 0.7046, 0.4958, 0.7047, 0.4958, 0.7047, 0.4959, 0.7046, 0.4959, 0.7046, 0.4958, 0.7047, 0.4958, 0.7047, 0.4959, 0.7046, 0.4959, 0.7046, 0.4958, 0.7047, 0.4958, 0.2582, 0.4918, 0.2581, 0.4918, 0.2581, 0.4917, 0.2582, 0.4917, 0.2582, 0.4918, 0.2581, 0.4918, 0.2581, 0.4917, 0.2582, 0.4917, 0.2582, 0.4918, 0.2581, 0.4918, 0.2581, 0.4917, 0.2582, 0.4917, 0.2582, 0.4918, 0.2581, 0.4918, 0.2581, 0.4917, 0.2582, 0.4917, 0.2582, 0.4918, 0.2581, 0.4918, 0.2581, 0.4917, 0.2582, 0.4917, 0.2582, 0.4918, 0.2581, 0.4918, 0.2581, 0.4917, 0.2582, 0.4917, 0.2582, 0.4918, 0.2581, 0.4918, 0.2581, 0.4917, 0.2582, 0.4917, 0.2582, 0.4918, 0.2581, 0.4918, 0.2581, 0.4917, 0.2582, 0.4917, 0.2582, 0.4918, 0.2581, 0.4918, 0.2581, 0.4917, 0.2582, 0.4917, 0.2582, 0.4918, 0.2581, 0.4918, 0.2581, 0.4917, 0.2582, 0.4917, 0.2582, 0.4918, 0.2581, 0.4918, 0.2581, 0.4917, 0.2582, 0.4917, 0.2582, 0.4918, 0.2581, 0.4918, 0.2581, 0.4917, 0.2582, 0.4917, 0.2582, 0.4918, 0.2581, 0.4918, 0.2581, 0.4917, 0.2582, 0.4917, 0.2582, 0.4918, 0.2581, 0.4918, 0.2581, 0.4917, 0.2582, 0.4917, 0.2582, 0.4918, 0.2581, 0.4918, 0.2581, 0.4917, 0.2582, 0.4917, 0.2582, 0.4918, 0.2581, 0.4918, 0.2581, 0.4917, 0.2582, 0.4917, 0.2582, 0.4918, 0.2581, 0.4918, 0.2581, 0.4917, 0.2582, 0.4917, 0.2582, 0.4918, 0.2581, 0.4918, 0.2581, 0.4917, 0.2582, 0.4917, 0.2582, 0.4918, 0.2581, 0.4918, 0.2581, 0.4917, 0.2582, 0.4917, 0.2582, 0.4918, 0.2581, 0.4918, 0.2581, 0.4917, 0.2582, 0.4917, 0.2582, 0.4918, 0.2581, 0.4918, 0.2581, 0.4917, 0.2582, 0.4917, 0.2582, 0.4918, 0.2581, 0.4918, 0.2581, 0.4917, 0.2582, 0.4917, 0.2582, 0.4918, 0.2581, 0.4918, 0.2581, 0.4917, 0.2582, 0.4917, 0.2582, 0.4918, 0.2581, 0.4918, 0.2581, 0.4917, 0.2582, 0.4917, 0.2582, 0.4918, 0.2581, 0.4918, 0.2581, 0.4917, 0.2582, 0.4917, 0.2582, 0.4918, 0.2581, 0.4918, 0.2581, 0.4917, 0.2582, 0.4917, 0.2582, 0.4918, 0.2581, 0.4918, 0.2581, 0.4917, 0.2582, 0.4917, 0.2582, 0.4918, 0.2581, 0.4918, 0.2581, 0.4917, 0.2582, 0.4917, 0.2582, 0.4918, 0.2581, 0.4918, 0.2581, 0.4917, 0.2582, 0.4917, 0.2582, 0.4918, 0.2581, 0.4918, 0.2581, 0.4917, 0.2582, 0.4917, 0.2582, 0.4918, 0.2581, 0.4918, 0.2581, 0.4917, 0.2582, 0.4917, 0.2582, 0.4918, 0.2581, 0.4918, 0.2581, 0.4917, 0.2582, 0.4917, 0.7047, 0.4959, 0.7046, 0.4959, 0.7046, 0.4958, 0.7047, 0.4958, 0.7047, 0.4959, 0.7046, 0.4959, 0.7046, 0.4958, 0.7047, 0.4958, 0.7047, 0.4959, 0.7046, 0.4959, 0.7046, 0.4958, 0.7047, 0.4958, 0.7047, 0.4959, 0.7046, 0.4959, 0.7046, 0.4958, 0.7047, 0.4958, 0.7047, 0.4959, 0.7046, 0.4959, 0.7046, 0.4958, 0.7047, 0.4958, 0.7047, 0.4959, 0.7046, 0.4959, 0.7046, 0.4958, 0.7047, 0.4958, 0.7047, 0.4959, 0.7046, 0.4959, 0.7046, 0.4958, 0.7047, 0.4958, 0.7047, 0.4959, 0.7046, 0.4959, 0.7046, 0.4958, 0.7047, 0.4958, 0.7047, 0.4959, 0.7046, 0.4959, 0.7046, 0.4958, 0.7047, 0.4958, 0.7047, 0.4959, 0.7046, 0.4959, 0.7046, 0.4958, 0.7047, 0.4958, 0.7047, 0.4959, 0.7046, 0.4959, 0.7046, 0.4958, 0.7047, 0.4958, 0.7047, 0.4959, 0.7046, 0.4959, 0.7046, 0.4958, 0.7047, 0.4958, 0.7047, 0.4959, 0.7046, 0.4959, 0.7046, 0.4958, 0.7047, 0.4958, 0.7047, 0.4959, 0.7046, 0.4959, 0.7046, 0.4958, 0.7047, 0.4958, 0.7047, 0.4959, 0.7046, 0.4959, 0.7046, 0.4958, 0.7047, 0.4958, 0.7047, 0.4959, 0.7046, 0.4959, 0.7046, 0.4958, 0.7047, 0.4958, 0.7047, 0.4959, 0.7046, 0.4959, 0.7046, 0.4958, 0.7047, 0.4958, 0.7047, 0.4959, 0.7046, 0.4959, 0.7046, 0.4958, 0.7047, 0.4958, 0.7047, 0.4959, 0.7046, 0.4959, 0.7046, 0.4958, 0.7047, 0.4958, 0.7047, 0.4959, 0.7046, 0.4959, 0.7046, 0.4958, 0.7047, 0.4958, 0.7047, 0.4959, 0.7046, 0.4959, 0.7046, 0.4958, 0.7047, 0.4958, 0.7047, 0.4959, 0.7046, 0.4959, 0.7046, 0.4958, 0.7047, 0.4958, 0.7047, 0.4959, 0.7046, 0.4959, 0.7046, 0.4958, 0.7047, 0.4958, 0.7047, 0.4959, 0.7046, 0.4959, 0.7046, 0.4958, 0.7047, 0.4958, 0.7047, 0.4959, 0.7046, 0.4959, 0.7046, 0.4958, 0.7047, 0.4958, 0.7047, 0.4959, 0.7046, 0.4959, 0.7046, 0.4958, 0.7047, 0.4958, 0.7047, 0.4959, 0.7046, 0.4959, 0.7046, 0.4958, 0.7047, 0.4958, 0.7047, 0.4959, 0.7046, 0.4959, 0.7046, 0.4958, 0.7047, 0.4958, 0.7047, 0.4959, 0.7046, 0.4959, 0.7046, 0.4958, 0.7047, 0.4958, 0.7047, 0.4959, 0.7046, 0.4959, 0.7046, 0.4958, 0.7047, 0.4958, 0.7047, 0.4959, 0.7046, 0.4959, 0.7046, 0.4958, 0.7047, 0.4958, 0.7047, 0.4959, 0.7046, 0.4959, 0.7046, 0.4958, 0.7047, 0.4958, 0.2582, 0.4918, 0.2581, 0.4918, 0.2581, 0.4917, 0.2582, 0.4917, 0.2582, 0.4918, 0.2581, 0.4918, 0.2581, 0.4917, 0.2582, 0.4917, 0.2582, 0.4918, 0.2581, 0.4918, 0.2581, 0.4917, 0.2582, 0.4917, 0.2582, 0.4918, 0.2581, 0.4918, 0.2581, 0.4917, 0.2582, 0.4917, 0.2582, 0.4918, 0.2581, 0.4918, 0.2581, 0.4917, 0.2582, 0.4917, 0.2582, 0.4918, 0.2581, 0.4918, 0.2581, 0.4917, 0.2582, 0.4917, 0.2582, 0.4918, 0.2581, 0.4918, 0.2581, 0.4917, 0.2582, 0.4917, 0.2582, 0.4918, 0.2581, 0.4918, 0.2581, 0.4917, 0.2582, 0.4917, 0.2582, 0.4918, 0.2581, 0.4918, 0.2581, 0.4917, 0.2582, 0.4917, 0.2582, 0.4918, 0.2581, 0.4918, 0.2581, 0.4917, 0.2582, 0.4917, 0.2582, 0.4918, 0.2581, 0.4918, 0.2581, 0.4917, 0.2582, 0.4917, 0.2582, 0.4918, 0.2581, 0.4918, 0.2581, 0.4917, 0.2582, 0.4917, 0.2582, 0.4918, 0.2581, 0.4918, 0.2581, 0.4917, 0.2582, 0.4917, 0.2582, 0.4918, 0.2581, 0.4918, 0.2581, 0.4917, 0.2582, 0.4917, 0.2582, 0.4918, 0.2581, 0.4918, 0.2581, 0.4917, 0.2582, 0.4917, 0.2582, 0.4918, 0.2581, 0.4918, 0.2581, 0.4917, 0.2582, 0.4917, 0.2582, 0.4918, 0.2581, 0.4918, 0.2581, 0.4917, 0.2582, 0.4917, 0.2582, 0.4918, 0.2581, 0.4918, 0.2581, 0.4917, 0.2582, 0.4917, 0.2582, 0.4918, 0.2581, 0.4918, 0.2581, 0.4917, 0.2582, 0.4917, 0.2582, 0.4918, 0.2581, 0.4918, 0.2581, 0.4917, 0.2582, 0.4917, 0.2582, 0.4918, 0.2581, 0.4918, 0.2581, 0.4917, 0.2582, 0.4917, 0.2582, 0.4918, 0.2581, 0.4918, 0.2581, 0.4917, 0.2582, 0.4917, 0.2582, 0.4918, 0.2581, 0.4918, 0.2581, 0.4917, 0.2582, 0.4917, 0.2582, 0.4918, 0.2581, 0.4918, 0.2581, 0.4917, 0.2582, 0.4917, 0.2582, 0.4918, 0.2581, 0.4918, 0.2581, 0.4917, 0.2582, 0.4917, 0.2582, 0.4918, 0.2581, 0.4918, 0.2581, 0.4917, 0.2582, 0.4917, 0.2582, 0.4918, 0.2581, 0.4918, 0.2581, 0.4917, 0.2582, 0.4917, 0.2582, 0.4918, 0.2581, 0.4918, 0.2581, 0.4917, 0.2582, 0.4917, 0.2582, 0.4918, 0.2581, 0.4918, 0.2581, 0.4917, 0.2582, 0.4917, 0.2582, 0.4918, 0.2581, 0.4918, 0.2581, 0.4917, 0.2582, 0.4917, 0.2582, 0.4918, 0.2581, 0.4918, 0.2581, 0.4917, 0.2582, 0.4917, 0.2582, 0.4918, 0.2581, 0.4918, 0.2581, 0.4917, 0.2582, 0.4917, 0.7047, 0.4959, 0.7046, 0.4959, 0.7046, 0.4958, 0.7047, 0.4958, 0.7047, 0.4959, 0.7046, 0.4959, 0.7046, 0.4958, 0.7047, 0.4958, 0.7047, 0.4959, 0.7046, 0.4959, 0.7046, 0.4958, 0.7047, 0.4958, 0.7047, 0.4959, 0.7046, 0.4959, 0.7046, 0.4958, 0.7047, 0.4958, 0.7047, 0.4959, 0.7046, 0.4959, 0.7046, 0.4958, 0.7047, 0.4958, 0.7047, 0.4959, 0.7046, 0.4959, 0.7046, 0.4958, 0.7047, 0.4958, 0.7047, 0.4959, 0.7046, 0.4959, 0.7046, 0.4958, 0.7047, 0.4958, 0.7047, 0.4959, 0.7046, 0.4959, 0.7046, 0.4958, 0.7047, 0.4958, 0.7047, 0.4959, 0.7046, 0.4959, 0.7046, 0.4958, 0.7047, 0.4958, 0.7047, 0.4959, 0.7046, 0.4959, 0.7046, 0.4958, 0.7047, 0.4958, 0.7047, 0.4959, 0.7046, 0.4959, 0.7046, 0.4958, 0.7047, 0.4958, 0.7047, 0.4959, 0.7046, 0.4959, 0.7046, 0.4958, 0.7047, 0.4958, 0.7047, 0.4959, 0.7046, 0.4959, 0.7046, 0.4958, 0.7047, 0.4958, 0.7047, 0.4959, 0.7046, 0.4959, 0.7046, 0.4958, 0.7047, 0.4958, 0.7047, 0.4959, 0.7046, 0.4959, 0.7046, 0.4958, 0.7047, 0.4958, 0.7047, 0.4959, 0.7046, 0.4959, 0.7046, 0.4958, 0.7047, 0.4958, 0.7047, 0.4959, 0.7046, 0.4959, 0.7046, 0.4958, 0.7047, 0.4958, 0.7047, 0.4959, 0.7046, 0.4959, 0.7046, 0.4958, 0.7047, 0.4958, 0.7047, 0.4959, 0.7046, 0.4959, 0.7046, 0.4958, 0.7047, 0.4958, 0.7047, 0.4959, 0.7046, 0.4959, 0.7046, 0.4958, 0.7047, 0.4958, 0.7047, 0.4959, 0.7046, 0.4959, 0.7046, 0.4958, 0.7047, 0.4958, 0.7047, 0.4959, 0.7046, 0.4959, 0.7046, 0.4958, 0.7047, 0.4958, 0.7047, 0.4959, 0.7046, 0.4959, 0.7046, 0.4958, 0.7047, 0.4958, 0.7047, 0.4959, 0.7046, 0.4959, 0.7046, 0.4958, 0.7047, 0.4958, 0.7047, 0.4959, 0.7046, 0.4959, 0.7046, 0.4958, 0.7047, 0.4958, 0.7047, 0.4959, 0.7046, 0.4959, 0.7046, 0.4958, 0.7047, 0.4958, 0.7047, 0.4959, 0.7046, 0.4959, 0.7046, 0.4958, 0.7047, 0.4958, 0.7047, 0.4959, 0.7046, 0.4959, 0.7046, 0.4958, 0.7047, 0.4958, 0.7047, 0.4959, 0.7046, 0.4959, 0.7046, 0.4958, 0.7047, 0.4958, 0.7047, 0.4959, 0.7046, 0.4959, 0.7046, 0.4958, 0.7047, 0.4958, 0.7047, 0.4959, 0.7046, 0.4959, 0.7046, 0.4958, 0.7047, 0.4958, 0.7047, 0.4959, 0.7046, 0.4959, 0.7046, 0.4958, 0.7047, 0.4958])
me_cube.materials.append(mat_material)
me_cube.use_remesh_preserve_volume = False
me_cube.use_remesh_preserve_attributes = False
me_cube.use_mirror_vertex_groups = False
me_cube.update()

# ---- objects
ob_torture_1 = bpy.data.objects.new('Torture_1', me_cube)

# ---- transforms, parenting, visibility, modifiers, constraints
ob_torture_1.location = (0.0, 0.0, 0.0)
ob_torture_1.lock_rotations_4d = False
ob_torture_1.empty_display_type = 'ARROWS'
ob_torture_1.lineart.crease_threshold = 0.0

# ---- collection membership
col_collection_1.objects.link(ob_torture_1)

# ---- scene / render settings (as saved in the file)
scene.frame_start = 1; scene.frame_end = 250; scene.frame_set(1)
scene.render.engine = 'BLENDER_EEVEE_NEXT'
scene.render.resolution_percentage = 50
scene.render.dither_intensity = 0.0
scene.cycles.use_denoising = False
scene.cycles.samples = 128
scene.cycles.sampling_pattern = 'TABULATED_SOBOL'
scene.cycles.light_sampling_threshold = 0.0
scene.cycles.use_adaptive_sampling = False
scene.cycles.use_light_tree = False
scene.cycles.blur_glossy = 0.0
scene.cycles.sample_clamp_indirect = 0.0
scene.view_settings.view_transform = 'Standard'
bpy.context.view_layer.update()

# ---- added for rendering (the .blend has no active camera and no usable light): camera, sun
cam_auto = bpy.data.cameras.new('AutoCamera')
cam_auto.lens = 50.0
cam_auto.sensor_width = 36.0
cam_auto.clip_end = 1000.0
ob_auto_camera = bpy.data.objects.new('AutoCamera', cam_auto)
scene.collection.objects.link(ob_auto_camera)
ob_auto_camera.location = (3.70052, -3.83834, 4.19523)
ob_auto_camera.rotation_euler = (1.09748, -7.21219e-08, 0.694738)
scene.camera = ob_auto_camera
light_auto_sun = bpy.data.lights.new('AutoSun', 'SUN')
light_auto_sun.energy = 3.0
light_auto_sun.angle = 0.0523599
ob_auto_sun = bpy.data.objects.new('AutoSun', light_auto_sun)
scene.collection.objects.link(ob_auto_sun)
ob_auto_sun.rotation_euler = (0.872665, 0.174533, 0.523599)
bpy.context.view_layer.update()
